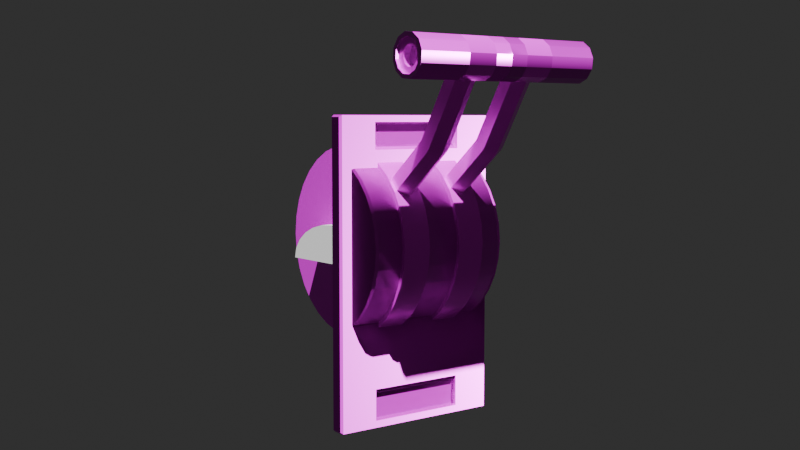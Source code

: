 # Source: handle.blend  (saved by Blender 4.5.90; exported with 4.5.12 LTS)
import bpy
from mathutils import Matrix  # noqa: F401  (used for matrix-valued properties, if any)

bpy.ops.wm.read_factory_settings(use_empty=True)
scene = bpy.context.scene
scene.name = 'Scene'

# ---- collections
col_collection = bpy.data.collections.new('Collection'); scene.collection.children.link(col_collection)

# ---- images (referenced by path relative to the original .blend; pixels are not part of the script)
import os
ASSET_DIR = os.environ.get("B2B_ASSET_DIR", "")  # directory of the original .blend (textures are referenced by path, not embedded)
HERE = os.path.dirname(os.path.abspath(__file__))  # packed textures are extracted next to this script under _unpacked/

def load_image(name, relpath, width, height, colorspace="sRGB"):
    """Load a texture the original file referenced (path relative to the .blend, or extracted next to this script)."""
    p = next((c for c in (os.path.join(HERE, relpath), os.path.join(ASSET_DIR, relpath)) if relpath and os.path.exists(c)), "")
    if p:
        img = bpy.data.images.load(p, check_existing=True)
        img.name = name
    else:  # same state as the original file: an image datablock whose file is absent (Cycles renders it pink)
        img = bpy.data.images.new(name, width, height)
        img.source = "FILE"
        img.filepath = "//" + (relpath or name)
    img.colorspace_settings.name = colorspace
    return img
img_1k_black_plastic_height_png = load_image('1K-black_plastic_height.png', '1K-black_plastic_height.png', 1024, 1024, 'Non-Color')
img_with_logo_png = load_image('with logo.png', 'with logo.png', 1024, 1024, 'sRGB')
img_1k_black_plastic_metallic_png = load_image('1K-black_plastic_metallic.png', '1K-black_plastic_metallic.png', 1024, 1024, 'Non-Color')
img_1k_black_plastic_roughness_png = load_image('1K-black_plastic_roughness.png', '1K-black_plastic_roughness.png', 1024, 1024, 'Non-Color')
img_1k_black_plastic_normal_png = load_image('1K-black_plastic_normal.png', '1K-black_plastic_normal.png', 1024, 1024, 'Non-Color')
img_metal050a_1k_jpg_displacement_jpg = load_image('Metal050A_1K-JPG_Displacement.jpg', 'Metal050A_1K-JPG_Displacement.jpg', 1024, 1024, 'Non-Color')
img_metal050a_1k_jpg_color_jpg = load_image('Metal050A_1K-JPG_Color.jpg', 'Metal050A_1K-JPG_Color.jpg', 1024, 1024, 'sRGB')
img_metal050a_1k_jpg_metalness_jpg = load_image('Metal050A_1K-JPG_Metalness.jpg', 'Metal050A_1K-JPG_Metalness.jpg', 1024, 1024, 'Non-Color')
img_metal050a_1k_jpg_roughness_jpg = load_image('Metal050A_1K-JPG_Roughness.jpg', 'Metal050A_1K-JPG_Roughness.jpg', 1024, 1024, 'Non-Color')

# ---- materials (node trees are filled in below, after node groups)
mat_plastic = bpy.data.materials.new('plastic')
mat_metal = bpy.data.materials.new('metal')
mat_metal.alpha_threshold = 0.0
mat_metal.roughness = 0.5
mat_metal.line_color = (0.0, 0.0, 0.0, 1.0)

# ---- node groups
ng_smooth_by_angle = bpy.data.node_groups.new('Smooth by Angle', 'GeometryNodeTree')
_s = ng_smooth_by_angle.interface.new_socket(name='Mesh', in_out='OUTPUT', socket_type='NodeSocketGeometry')
_s = ng_smooth_by_angle.interface.new_socket(name='Mesh', in_out='INPUT', socket_type='NodeSocketGeometry')
_s = ng_smooth_by_angle.interface.new_socket(name='Angle', in_out='INPUT', socket_type='NodeSocketFloat')
_s.subtype = 'ANGLE'
_s.default_value = 0.5236
_s.min_value = 0.0
_s.max_value = 3.142
_s.description = 'Maximum face angle for smooth edges'
_s = ng_smooth_by_angle.interface.new_socket(name='Ignore Sharpness', in_out='INPUT', socket_type='NodeSocketBool')
_s.force_non_field = True
ng_smooth_by_angle.description = 'Set the sharpness of mesh edges based on the angle between the neighboring faces'
ng_smooth_by_angle.is_modifier = True
_N = ng_smooth_by_angle.nodes; _L = ng_smooth_by_angle.links
n0 = _N.new('GeometryNodeSetShadeSmooth'); n0.name = 'Set Shade Smooth'; n0.location = (120, -80)
n0.domain = 'EDGE'
n1 = _N.new('GeometryNodeSetShadeSmooth'); n1.name = 'Set Shade Smooth.001'; n1.location = (300, -80)
n2 = _N.new('NodeGroupOutput'); n2.name = 'Group Output'; n2.location = (480, -80)
n3 = _N.new('GeometryNodeInputMeshEdgeAngle'); n3.name = 'Edge Angle'; n3.location = (-440, -240)
n4 = _N.new('NodeGroupInput'); n4.name = 'Group Input'; n4.location = (-80, -80)
n5 = _N.new('GeometryNodeInputEdgeSmooth'); n5.name = 'Is Edge Smooth'; n5.location = (-260, -120)
n6 = _N.new('GeometryNodeInputShadeSmooth'); n6.name = 'Is Shade Smooth'; n6.location = (-440, -397)
n7 = _N.new('FunctionNodeCompare'); n7.name = 'Compare'; n7.location = (-260, -260)
n7.operation = 'LESS_EQUAL'
n7.inputs[6].default_value = (0.0, 0.0, 0.0, 0.0)
n7.inputs[7].default_value = (0.0, 0.0, 0.0, 0.0)
n8 = _N.new('FunctionNodeBooleanMath'); n8.name = 'Boolean Math.001'; n8.location = (-80, -260)
n9 = _N.new('NodeGroupInput'); n9.name = 'Group Input.001'; n9.location = (-440, -329)
n10 = _N.new('NodeGroupInput'); n10.name = 'Group Input.002'; n10.location = (-259, -189)
n11 = _N.new('FunctionNodeBooleanMath'); n11.name = 'Boolean Math'; n11.location = (-80, -149)
n11.operation = 'OR'
n12 = _N.new('FunctionNodeBooleanMath'); n12.name = 'Boolean Math.002'; n12.location = (-260, -380)
n12.operation = 'OR'
n13 = _N.new('NodeGroupInput'); n13.name = 'Group Input.003'; n13.location = (-440, -460)
_L.new(n3.outputs[0], n7.inputs[0])
_L.new(n1.outputs[0], n2.inputs[0])
_L.new(n9.outputs[1], n7.inputs[1])
_L.new(n7.outputs[0], n8.inputs[0])
_L.new(n4.outputs[0], n0.inputs[0])
_L.new(n0.outputs[0], n1.inputs[0])
_L.new(n8.outputs[0], n0.inputs[2])
_L.new(n10.outputs[2], n11.inputs[1])
_L.new(n5.outputs[0], n11.inputs[0])
_L.new(n11.outputs[0], n0.inputs[1])
_L.new(n13.outputs[2], n12.inputs[1])
_L.new(n6.outputs[0], n12.inputs[0])
_L.new(n12.outputs[0], n8.inputs[1])
n2.is_active_output = True
ng_smooth_by_angle_001 = bpy.data.node_groups.new('Smooth by Angle.001', 'GeometryNodeTree')
_s = ng_smooth_by_angle_001.interface.new_socket(name='Mesh', in_out='OUTPUT', socket_type='NodeSocketGeometry')
_s = ng_smooth_by_angle_001.interface.new_socket(name='Mesh', in_out='INPUT', socket_type='NodeSocketGeometry')
_s = ng_smooth_by_angle_001.interface.new_socket(name='Angle', in_out='INPUT', socket_type='NodeSocketFloat')
_s.subtype = 'ANGLE'
_s.default_value = 0.5236
_s.min_value = 0.0
_s.max_value = 3.142
_s.description = 'Maximum face angle for smooth edges'
_s = ng_smooth_by_angle_001.interface.new_socket(name='Ignore Sharpness', in_out='INPUT', socket_type='NodeSocketBool')
_s.force_non_field = True
ng_smooth_by_angle_001.description = 'Set the sharpness of mesh edges based on the angle between the neighboring faces'
ng_smooth_by_angle_001.is_modifier = True
_N = ng_smooth_by_angle_001.nodes; _L = ng_smooth_by_angle_001.links
n0 = _N.new('GeometryNodeSetShadeSmooth'); n0.name = 'Set Shade Smooth'; n0.location = (120, -80)
n0.domain = 'EDGE'
n1 = _N.new('GeometryNodeSetShadeSmooth'); n1.name = 'Set Shade Smooth.001'; n1.location = (300, -80)
n2 = _N.new('NodeGroupOutput'); n2.name = 'Group Output'; n2.location = (480, -80)
n3 = _N.new('GeometryNodeInputMeshEdgeAngle'); n3.name = 'Edge Angle'; n3.location = (-440, -240)
n4 = _N.new('NodeGroupInput'); n4.name = 'Group Input'; n4.location = (-80, -80)
n5 = _N.new('GeometryNodeInputEdgeSmooth'); n5.name = 'Is Edge Smooth'; n5.location = (-260, -120)
n6 = _N.new('GeometryNodeInputShadeSmooth'); n6.name = 'Is Shade Smooth'; n6.location = (-440, -397)
n7 = _N.new('FunctionNodeCompare'); n7.name = 'Compare'; n7.location = (-260, -260)
n7.operation = 'LESS_EQUAL'
n7.inputs[6].default_value = (0.0, 0.0, 0.0, 0.0)
n7.inputs[7].default_value = (0.0, 0.0, 0.0, 0.0)
n8 = _N.new('FunctionNodeBooleanMath'); n8.name = 'Boolean Math.001'; n8.location = (-80, -260)
n9 = _N.new('NodeGroupInput'); n9.name = 'Group Input.001'; n9.location = (-440, -329)
n10 = _N.new('NodeGroupInput'); n10.name = 'Group Input.002'; n10.location = (-259, -189)
n11 = _N.new('FunctionNodeBooleanMath'); n11.name = 'Boolean Math'; n11.location = (-80, -149)
n11.operation = 'OR'
n12 = _N.new('FunctionNodeBooleanMath'); n12.name = 'Boolean Math.002'; n12.location = (-260, -380)
n12.operation = 'OR'
n13 = _N.new('NodeGroupInput'); n13.name = 'Group Input.003'; n13.location = (-440, -460)
_L.new(n3.outputs[0], n7.inputs[0])
_L.new(n1.outputs[0], n2.inputs[0])
_L.new(n9.outputs[1], n7.inputs[1])
_L.new(n7.outputs[0], n8.inputs[0])
_L.new(n4.outputs[0], n0.inputs[0])
_L.new(n0.outputs[0], n1.inputs[0])
_L.new(n8.outputs[0], n0.inputs[2])
_L.new(n10.outputs[2], n11.inputs[1])
_L.new(n5.outputs[0], n11.inputs[0])
_L.new(n11.outputs[0], n0.inputs[1])
_L.new(n13.outputs[2], n12.inputs[1])
_L.new(n6.outputs[0], n12.inputs[0])
_L.new(n12.outputs[0], n8.inputs[1])
n2.is_active_output = True

# ---- material node trees
mat_plastic.use_nodes = True; mat_plastic.node_tree.nodes.clear()
_N = mat_plastic.node_tree.nodes; _L = mat_plastic.node_tree.links
n0 = _N.new('ShaderNodeBsdfPrincipled'); n0.name = 'Principled BSDF'; n0.location = (-200, 100)
n1 = _N.new('ShaderNodeOutputMaterial'); n1.name = 'Material Output'; n1.location = (200, 100)
n2 = _N.new('ShaderNodeTexImage'); n2.name = 'Image Texture'; n2.location = (85, -876)
n2.label = 'Displacement'
n2.image = img_1k_black_plastic_height_png
n3 = _N.new('ShaderNodeDisplacement'); n3.name = 'Displacement'; n3.location = (-100, -600)
n4 = _N.new('ShaderNodeTexImage'); n4.name = 'Image Texture.001'; n4.location = (85, -36)
n4.label = 'Base Color'
n4.image = img_with_logo_png
n5 = _N.new('ShaderNodeTexImage'); n5.name = 'Image Texture.002'; n5.location = (85, -316)
n5.label = 'Metallic'
n5.image = img_1k_black_plastic_metallic_png
n6 = _N.new('ShaderNodeTexImage'); n6.name = 'Image Texture.003'; n6.location = (85, -596)
n6.label = 'Roughness'
n6.image = img_1k_black_plastic_roughness_png
n7 = _N.new('ShaderNodeTexImage'); n7.name = 'Image Texture.004'; n7.location = (85, -1156)
n7.label = 'Normal'
n7.image = img_1k_black_plastic_normal_png
n8 = _N.new('ShaderNodeNormalMap'); n8.name = 'Normal Map'; n8.location = (-450, -820)
n9 = _N.new('ShaderNodeMapping'); n9.name = 'Mapping'; n9.location = (230, -36)
n10 = _N.new('NodeReroute'); n10.name = 'Reroute'; n10.location = (35, -673)
n10.width = 12
n10.socket_idname = 'NodeSocketVector'
n11 = _N.new('ShaderNodeTexCoord'); n11.name = 'Texture Coordinate'; n11.location = (30, -36)
n12 = _N.new('NodeFrame'); n12.name = 'Frame'; n12.location = (-1480, 136)
n12.label = 'Mapping'
n12.width = 400
n13 = _N.new('NodeFrame'); n13.name = 'Frame.001'; n13.location = (-835, 336)
n13.label = 'Textures'
n13.width = 355
n2.parent = n13
n4.parent = n13
n5.parent = n13
n6.parent = n13
n7.parent = n13
n9.parent = n12
n10.parent = n13
n11.parent = n12
_L.new(n0.outputs[0], n1.inputs[0])
_L.new(n2.outputs[0], n3.inputs[0])
_L.new(n3.outputs[0], n1.inputs[2])
_L.new(n4.outputs[0], n0.inputs[0])
_L.new(n5.outputs[0], n0.inputs[1])
_L.new(n6.outputs[0], n0.inputs[2])
_L.new(n7.outputs[0], n8.inputs[1])
_L.new(n8.outputs[0], n0.inputs[5])
_L.new(n10.outputs[0], n4.inputs[0])
_L.new(n10.outputs[0], n5.inputs[0])
_L.new(n10.outputs[0], n6.inputs[0])
_L.new(n10.outputs[0], n2.inputs[0])
_L.new(n10.outputs[0], n7.inputs[0])
_L.new(n9.outputs[0], n10.inputs[0])
_L.new(n11.outputs[2], n9.inputs[0])
n1.is_active_output = True
mat_metal.use_nodes = True; mat_metal.node_tree.nodes.clear()
_N = mat_metal.node_tree.nodes; _L = mat_metal.node_tree.links
n0 = _N.new('ShaderNodeOutputMaterial'); n0.name = 'Material Output'; n0.location = (200, 100)
n1 = _N.new('ShaderNodeBsdfPrincipled'); n1.name = 'Principled BSDF'; n1.location = (-200, 100)
n1.inputs[3].default_value = 1.45
n2 = _N.new('ShaderNodeTexImage'); n2.name = 'Image Texture'; n2.location = (85, -876)
n2.label = 'Displacement'
n2.image = img_metal050a_1k_jpg_displacement_jpg
n3 = _N.new('ShaderNodeDisplacement'); n3.name = 'Displacement'; n3.location = (-100, -600)
n4 = _N.new('ShaderNodeTexImage'); n4.name = 'Image Texture.001'; n4.location = (85, -36)
n4.label = 'Base Color'
n4.image = img_metal050a_1k_jpg_color_jpg
n5 = _N.new('ShaderNodeTexImage'); n5.name = 'Image Texture.002'; n5.location = (85, -316)
n5.label = 'Metallic'
n5.image = img_metal050a_1k_jpg_metalness_jpg
n6 = _N.new('ShaderNodeTexImage'); n6.name = 'Image Texture.003'; n6.location = (85, -596)
n6.label = 'Roughness'
n6.image = img_metal050a_1k_jpg_roughness_jpg
n7 = _N.new('ShaderNodeMapping'); n7.name = 'Mapping'; n7.location = (230, -36)
n8 = _N.new('NodeReroute'); n8.name = 'Reroute'; n8.location = (35, -552)
n8.width = 12
n8.socket_idname = 'NodeSocketVector'
n9 = _N.new('ShaderNodeTexCoord'); n9.name = 'Texture Coordinate'; n9.location = (30, -36)
n10 = _N.new('NodeFrame'); n10.name = 'Frame'; n10.location = (-1480, 136)
n10.label = 'Mapping'
n10.width = 400
n11 = _N.new('NodeFrame'); n11.name = 'Frame.001'; n11.location = (-835, 336)
n11.label = 'Textures'
n11.width = 355
n2.parent = n11
n4.parent = n11
n5.parent = n11
n6.parent = n11
n7.parent = n10
n8.parent = n11
n9.parent = n10
_L.new(n1.outputs[0], n0.inputs[0])
_L.new(n2.outputs[0], n3.inputs[0])
_L.new(n3.outputs[0], n0.inputs[2])
_L.new(n4.outputs[0], n1.inputs[0])
_L.new(n5.outputs[0], n1.inputs[1])
_L.new(n6.outputs[0], n1.inputs[2])
_L.new(n8.outputs[0], n4.inputs[0])
_L.new(n8.outputs[0], n5.inputs[0])
_L.new(n8.outputs[0], n6.inputs[0])
_L.new(n8.outputs[0], n2.inputs[0])
_L.new(n7.outputs[0], n8.inputs[0])
_L.new(n9.outputs[2], n7.inputs[0])
n0.is_active_output = True

# ---- world
world_world = bpy.data.worlds.new('World'); scene.world = world_world
world_world.use_nodes = True; world_world.node_tree.nodes.clear()
_N = world_world.node_tree.nodes; _L = world_world.node_tree.links
n0 = _N.new('ShaderNodeOutputWorld'); n0.name = 'World Output'; n0.location = (200, 100)
n1 = _N.new('ShaderNodeBackground'); n1.name = 'Background'; n1.location = (-200, 100)
n1.inputs[0].default_value = (0.03665, 0.03665, 0.03665, 1.0)
_L.new(n1.outputs[0], n0.inputs[0])
n0.is_active_output = True
world_world.color = (0.05088, 0.05088, 0.05088)
world_world.sun_shadow_jitter_overblur = 0.0

# ---- cameras
cam_camera = bpy.data.cameras.new('Camera')
cam_camera.clip_end = 100.0
cam_camera.ortho_scale = 7.314

# ---- lights
light_sun = bpy.data.lights.new('Sun', 'SUN')

# ---- meshes
me_cube_001 = bpy.data.meshes.new('Cube.001')
me_cube_001.from_pydata([(-0.165, -0.275, -0.01424), (-0.165, 0.275, -0.01424), (0.165, -0.275, -0.01424), (0.165, 0.275, -0.01424), (-0.08966, -0.2622, 0.01424), (-0.08966, 0.2616, 0.01424), (0.08966, 0.2616, 0.01424), (0.08966, -0.2622, 0.01424), (-0.165, -0.05896, -0.01424), (-0.08966, 0.2109, 0.01424), (0.165, -0.05896, -0.01424), (0.08966, 0.2109, 0.01424), (-0.08966, -0.2201, 0.01424), (-0.165, 0.275, 0.01424), (0.165, 0.275, 0.01424), (0.08966, -0.2201, 0.01424), (0.165, -0.05896, 0.01424), (0.165, -0.275, 0.01424), (-0.165, -0.275, 0.01424), (-0.165, -0.05896, 0.01424), (-0.08966, 0.2109, 0.006823), (-0.08966, 0.2616, 0.006823), (0.08966, 0.2616, 0.006823), (0.08966, 0.2109, 0.006823), (0.08966, -0.2201, 0.006823), (0.08966, -0.2622, 0.006823), (-0.08966, -0.2622, 0.006823), (-0.08966, -0.2201, 0.006823)], [], [(8, 19, 13, 1), (1, 13, 14, 3), (10, 16, 17, 2), (2, 17, 18, 0), (8, 10, 2, 0), (5, 9, 20, 21), (15, 12, 27, 24), (1, 3, 10, 8), (3, 14, 16, 10), (0, 18, 19, 8), (9, 5, 13, 19), (5, 6, 14, 13), (6, 11, 16, 14), (11, 9, 19, 16), (15, 7, 17, 16), (7, 4, 18, 17), (4, 12, 19, 18), (12, 15, 16, 19), (20, 23, 22, 21), (26, 25, 24, 27), (4, 7, 25, 26), (9, 11, 23, 20), (6, 5, 21, 22), (12, 4, 26, 27), (7, 15, 24, 25), (11, 6, 22, 23)])
me_cube_001.polygons.foreach_set('use_smooth', [True] * 26)
_uv = me_cube_001.uv_layers.new(name='UVMap')
_uv.uv.foreach_set('vector', [0.9354, 0.6004, 0.9849, 0.6004, 0.9849, 0.02066, 0.9354, 0.02066, 0.9354, 0.8064, 0.9849, 0.8064, 0.9849, 0.2336, 0.9354, 0.2336, 0.9354, 0.6004, 0.9849, 0.6004, 0.9849, 0.9754, 0.9354, 0.9754, 0.9354, 0.2336, 0.9849, 0.2336, 0.9849, 0.8064, 0.9354, 0.8064, 0.3339, 0.3925, 0.9172, 0.3925, 0.9172, 0.01059, 0.3339, 0.01059, 0.9849, 0.04388, 0.9849, 0.1319, 0.972, 0.1319, 0.972, 0.04388, 0.9849, 0.3644, 0.9849, 0.6756, 0.972, 0.6756, 0.972, 0.3644, 0.3339, 0.9827, 0.9172, 0.9827, 0.9172, 0.3925, 0.3339, 0.3925, 0.9354, 0.02066, 0.9849, 0.02066, 0.9849, 0.6004, 0.9354, 0.6004, 0.9354, 0.9754, 0.9849, 0.9754, 0.9849, 0.6004, 0.9354, 0.6004, 0.4671, 0.8695, 0.4671, 0.9591, 0.3339, 0.9827, 0.3339, 0.3925, 0.4671, 0.9591, 0.784, 0.9591, 0.9172, 0.9827, 0.3339, 0.9827, 0.784, 0.9591, 0.784, 0.8695, 0.9172, 0.3925, 0.9172, 0.9827, 0.784, 0.8695, 0.4671, 0.8695, 0.3339, 0.3925, 0.9172, 0.3925, 0.784, 0.1076, 0.784, 0.03317, 0.9172, 0.01059, 0.9172, 0.3925, 0.784, 0.03317, 0.4671, 0.03317, 0.3339, 0.01059, 0.9172, 0.01059, 0.4671, 0.03317, 0.4671, 0.1076, 0.3339, 0.3925, 0.3339, 0.01059, 0.4671, 0.1076, 0.784, 0.1076, 0.9172, 0.3925, 0.3339, 0.3925, 0.09681, 0.6746, 0.09681, 0.9916, 0.007177, 0.9916, 0.007177, 0.6746, 0.09386, 0.6752, 0.09386, 0.9921, 0.01942, 0.9921, 0.01942, 0.6752, 0.9849, 0.6756, 0.9849, 0.3644, 0.972, 0.3644, 0.972, 0.6756, 0.9849, 0.6756, 0.9849, 0.3644, 0.972, 0.3644, 0.972, 0.6756, 0.9849, 0.3644, 0.9849, 0.6756, 0.972, 0.6756, 0.972, 0.3644, 0.9849, 0.8801, 0.9849, 0.9532, 0.972, 0.9532, 0.972, 0.8801, 0.9849, 0.9532, 0.9849, 0.8801, 0.972, 0.8801, 0.972, 0.9532, 0.9849, 0.1319, 0.9849, 0.04388, 0.972, 0.04388, 0.972, 0.1319])
me_cube_001.materials.append(mat_plastic)
me_cube_001.update()
me_cube_002 = bpy.data.meshes.new('Cube.002')
me_cube_002.from_pydata([(-0.1419, -0.1207, 1.687e-09), (-0.1419, -1.142e-08, 1.687e-09), (0.1419, -0.1207, 1.687e-09), (0.1419, -1.142e-08, 1.687e-09), (-0.1419, -0.1166, 0.01772), (-0.1419, -1.142e-08, 1.687e-09), (0.1419, -0.1166, 0.01772), (0.1419, -1.142e-08, 1.687e-09), (-0.1419, -0.1045, 0.03423), (-0.1419, -1.142e-08, 1.687e-09), (0.1419, -0.1045, 0.03423), (0.1419, -1.142e-08, 1.687e-09), (-0.1419, -0.08536, 0.04841), (-0.1419, -1.142e-08, 1.687e-09), (0.1419, -0.08536, 0.04841), (0.1419, -1.142e-08, 1.687e-09), (-0.1419, -0.06036, 0.05929), (-0.1419, -1.142e-08, 1.687e-09), (0.1419, -0.06036, 0.05929), (0.1419, -1.142e-08, 1.687e-09), (-0.1419, -0.03124, 0.06613), (-0.1419, -1.142e-08, 1.687e-09), (0.1419, -0.03124, 0.06613), (0.1419, -1.142e-08, 1.687e-09), (-0.1419, -5.712e-08, 0.06846), (-0.1419, -1.142e-08, 1.687e-09), (0.1419, -5.712e-08, 0.06846), (0.1419, -1.142e-08, 1.687e-09), (-0.1419, 0.03124, 0.06613), (-0.1419, -1.142e-08, 1.687e-09), (0.1419, 0.03124, 0.06613), (0.1419, -1.142e-08, 1.687e-09), (-0.1419, 0.06036, 0.05929), (-0.1419, -1.142e-08, 1.687e-09), (0.1419, 0.06036, 0.05929), (0.1419, -1.142e-08, 1.687e-09), (-0.1419, 0.08536, 0.04841), (-0.1419, -1.142e-08, 1.687e-09), (0.1419, 0.08536, 0.04841), (0.1419, -1.142e-08, 1.687e-09), (-0.1419, 0.1045, 0.03423), (-0.1419, -1.142e-08, 1.687e-09), (0.1419, 0.1045, 0.03423), (0.1419, -1.142e-08, 1.687e-09), (-0.1419, 0.1166, 0.01772), (-0.1419, -1.142e-08, 1.687e-09), (0.1419, 0.1166, 0.01772), (0.1419, -1.142e-08, 1.687e-09), (-0.1419, 0.1207, 1.518e-08), (-0.1419, -1.142e-08, 1.687e-09), (0.1419, 0.1207, 1.518e-08), (0.1419, -1.142e-08, 1.687e-09)], [], [(3, 2, 0, 1), (4, 6, 10, 8), (1, 0, 4, 5), (0, 2, 6, 4), (3, 1, 5, 7), (2, 3, 7, 6), (10, 11, 15, 14), (7, 5, 9, 11), (6, 7, 11, 10), (5, 4, 8, 9), (14, 15, 19, 18), (9, 8, 12, 13), (8, 10, 14, 12), (11, 9, 13, 15), (16, 18, 22, 20), (13, 12, 16, 17), (12, 14, 18, 16), (15, 13, 17, 19), (22, 23, 27, 26), (19, 17, 21, 23), (18, 19, 23, 22), (17, 16, 20, 21), (25, 24, 28, 29), (21, 20, 24, 25), (20, 22, 26, 24), (23, 21, 25, 27), (28, 30, 34, 32), (24, 26, 30, 28), (27, 25, 29, 31), (26, 27, 31, 30), (34, 35, 39, 38), (31, 29, 33, 35), (30, 31, 35, 34), (29, 28, 32, 33), (36, 38, 42, 40), (33, 32, 36, 37), (32, 34, 38, 36), (35, 33, 37, 39), (43, 41, 45, 47), (39, 37, 41, 43), (38, 39, 43, 42), (37, 36, 40, 41), (46, 47, 51, 50), (42, 43, 47, 46), (41, 40, 44, 45), (40, 42, 46, 44), (51, 49, 48, 50), (45, 44, 48, 49), (44, 46, 50, 48), (47, 45, 49, 51)])
me_cube_002.polygons.foreach_set('use_smooth', [True] * 50)
_uv = me_cube_002.uv_layers.new(name='UVMap')
_uv.uv.foreach_set('vector', [0.6425, 0.5175, 0.6425, 0.7325, 0.8575, 0.7325, 0.8575, 0.5175, 0.8575, 0.7325, 0.6425, 0.7325, 0.6425, 0.7325, 0.8575, 0.7325, 0.8575, 0.5175, 0.8575, 0.7325, 0.8575, 0.7325, 0.8575, 0.5175, 0.8575, 0.7325, 0.6425, 0.7325, 0.6425, 0.7325, 0.8575, 0.7325, 0.6425, 0.5175, 0.8575, 0.5175, 0.8575, 0.5175, 0.6425, 0.5175, 0.6425, 0.7325, 0.6425, 0.5175, 0.6425, 0.5175, 0.6425, 0.7325, 0.6425, 0.7325, 0.6425, 0.5175, 0.6425, 0.5175, 0.6425, 0.7325, 0.6425, 0.5175, 0.8575, 0.5175, 0.8575, 0.5175, 0.6425, 0.5175, 0.6425, 0.7325, 0.6425, 0.5175, 0.6425, 0.5175, 0.6425, 0.7325, 0.8575, 0.5175, 0.8575, 0.7325, 0.8575, 0.7325, 0.8575, 0.5175, 0.6425, 0.7325, 0.6425, 0.5175, 0.6425, 0.5175, 0.6425, 0.7325, 0.8575, 0.5175, 0.8575, 0.7325, 0.8575, 0.7325, 0.8575, 0.5175, 0.8575, 0.7325, 0.6425, 0.7325, 0.6425, 0.7325, 0.8575, 0.7325, 0.6425, 0.5175, 0.8575, 0.5175, 0.8575, 0.5175, 0.6425, 0.5175, 0.8575, 0.7325, 0.6425, 0.7325, 0.6425, 0.7325, 0.8575, 0.7325, 0.8575, 0.5175, 0.8575, 0.7325, 0.8575, 0.7325, 0.8575, 0.5175, 0.8575, 0.7325, 0.6425, 0.7325, 0.6425, 0.7325, 0.8575, 0.7325, 0.6425, 0.5175, 0.8575, 0.5175, 0.8575, 0.5175, 0.6425, 0.5175, 0.6425, 0.7325, 0.6425, 0.5175, 0.6425, 0.5175, 0.6425, 0.7325, 0.6425, 0.5175, 0.8575, 0.5175, 0.8575, 0.5175, 0.6425, 0.5175, 0.6425, 0.7325, 0.6425, 0.5175, 0.6425, 0.5175, 0.6425, 0.7325, 0.8575, 0.5175, 0.8575, 0.7325, 0.8575, 0.7325, 0.8575, 0.5175, 0.8575, 0.5175, 0.8575, 0.7325, 0.8575, 0.7325, 0.8575, 0.5175, 0.8575, 0.5175, 0.8575, 0.7325, 0.8575, 0.7325, 0.8575, 0.5175, 0.8575, 0.7325, 0.6425, 0.7325, 0.6425, 0.7325, 0.8575, 0.7325, 0.6425, 0.5175, 0.8575, 0.5175, 0.8575, 0.5175, 0.6425, 0.5175, 0.8575, 0.7325, 0.6425, 0.7325, 0.6425, 0.7325, 0.8575, 0.7325, 0.8575, 0.7325, 0.6425, 0.7325, 0.6425, 0.7325, 0.8575, 0.7325, 0.6425, 0.5175, 0.8575, 0.5175, 0.8575, 0.5175, 0.6425, 0.5175, 0.6425, 0.7325, 0.6425, 0.5175, 0.6425, 0.5175, 0.6425, 0.7325, 0.6425, 0.7325, 0.6425, 0.5175, 0.6425, 0.5175, 0.6425, 0.7325, 0.6425, 0.5175, 0.8575, 0.5175, 0.8575, 0.5175, 0.6425, 0.5175, 0.6425, 0.7325, 0.6425, 0.5175, 0.6425, 0.5175, 0.6425, 0.7325, 0.8575, 0.5175, 0.8575, 0.7325, 0.8575, 0.7325, 0.8575, 0.5175, 0.8575, 0.7325, 0.6425, 0.7325, 0.6425, 0.7325, 0.8575, 0.7325, 0.8575, 0.5175, 0.8575, 0.7325, 0.8575, 0.7325, 0.8575, 0.5175, 0.8575, 0.7325, 0.6425, 0.7325, 0.6425, 0.7325, 0.8575, 0.7325, 0.6425, 0.5175, 0.8575, 0.5175, 0.8575, 0.5175, 0.6425, 0.5175, 0.6425, 0.5175, 0.8575, 0.5175, 0.8575, 0.5175, 0.6425, 0.5175, 0.6425, 0.5175, 0.8575, 0.5175, 0.8575, 0.5175, 0.6425, 0.5175, 0.6425, 0.7325, 0.6425, 0.5175, 0.6425, 0.5175, 0.6425, 0.7325, 0.8575, 0.5175, 0.8575, 0.7325, 0.8575, 0.7325, 0.8575, 0.5175, 0.6425, 0.7325, 0.6425, 0.5175, 0.6425, 0.5175, 0.6425, 0.7325, 0.6425, 0.7325, 0.6425, 0.5175, 0.6425, 0.5175, 0.6425, 0.7325, 0.8575, 0.5175, 0.8575, 0.7325, 0.8575, 0.7325, 0.8575, 0.5175, 0.8575, 0.7325, 0.6425, 0.7325, 0.6425, 0.7325, 0.8575, 0.7325, 0.6425, 0.5175, 0.8575, 0.5175, 0.8575, 0.7325, 0.6425, 0.7325, 0.8575, 0.5175, 0.8575, 0.7325, 0.8575, 0.7325, 0.8575, 0.5175, 0.8575, 0.7325, 0.6425, 0.7325, 0.6425, 0.7325, 0.8575, 0.7325, 0.6425, 0.5175, 0.8575, 0.5175, 0.8575, 0.5175, 0.6425, 0.5175])
me_cube_002.update()
me_cube_003 = bpy.data.meshes.new('Cube.003')
me_cube_003.from_pydata([(-0.02694, -0.1279, 1.858e-09), (-0.02694, -1.21e-08, 1.858e-09), (0.02694, -0.1279, 1.858e-09), (0.02694, -1.21e-08, 1.858e-09), (-0.02694, -0.1235, 0.01951), (-0.02694, -1.21e-08, 1.858e-09), (0.02694, -0.1235, 0.01951), (0.02694, -1.21e-08, 1.858e-09), (-0.02694, -0.1108, 0.0377), (-0.02694, -1.21e-08, 1.858e-09), (0.02694, -0.1108, 0.0377), (0.02694, -1.21e-08, 1.858e-09), (-0.02694, -0.09044, 0.05332), (-0.02694, -1.21e-08, 1.858e-09), (0.02694, -0.09044, 0.05332), (0.02694, -1.21e-08, 1.858e-09), (-0.02694, -0.06395, 0.0653), (-0.02694, -1.21e-08, 1.858e-09), (0.02694, -0.06395, 0.0653), (0.02694, -1.21e-08, 1.858e-09), (-0.02694, -0.0331, 0.07283), (-0.02694, -1.21e-08, 1.858e-09), (0.02694, -0.0331, 0.07283), (0.02694, -1.21e-08, 1.858e-09), (-0.02694, -6.052e-08, 0.0754), (-0.02694, -1.21e-08, 1.858e-09), (0.02694, -6.052e-08, 0.0754), (0.02694, -1.21e-08, 1.858e-09), (-0.02694, 0.0331, 0.07283), (-0.02694, -1.21e-08, 1.858e-09), (0.02694, 0.0331, 0.07283), (0.02694, -1.21e-08, 1.858e-09), (-0.02694, 0.06395, 0.0653), (-0.02694, -1.21e-08, 1.858e-09), (0.02694, 0.06395, 0.0653), (0.02694, -1.21e-08, 1.858e-09), (-0.02694, 0.09044, 0.05332), (-0.02694, -1.21e-08, 1.858e-09), (0.02694, 0.09044, 0.05332), (0.02694, -1.21e-08, 1.858e-09), (-0.02694, 0.1108, 0.0377), (-0.02694, -1.21e-08, 1.858e-09), (0.02694, 0.1108, 0.0377), (0.02694, -1.21e-08, 1.858e-09), (-0.02694, 0.1235, 0.01951), (-0.02694, -1.21e-08, 1.858e-09), (0.02694, 0.1235, 0.01951), (0.02694, -1.21e-08, 1.858e-09), (-0.02694, 0.1279, 1.672e-08), (-0.02694, -1.21e-08, 1.858e-09), (0.02694, 0.1279, 1.672e-08), (0.02694, -1.21e-08, 1.858e-09)], [], [(3, 2, 0, 1), (4, 6, 10, 8), (1, 0, 4, 5), (0, 2, 6, 4), (3, 1, 5, 7), (2, 3, 7, 6), (10, 11, 15, 14), (7, 5, 9, 11), (6, 7, 11, 10), (5, 4, 8, 9), (14, 15, 19, 18), (9, 8, 12, 13), (8, 10, 14, 12), (11, 9, 13, 15), (16, 18, 22, 20), (13, 12, 16, 17), (12, 14, 18, 16), (15, 13, 17, 19), (22, 23, 27, 26), (19, 17, 21, 23), (18, 19, 23, 22), (17, 16, 20, 21), (25, 24, 28, 29), (21, 20, 24, 25), (20, 22, 26, 24), (23, 21, 25, 27), (28, 30, 34, 32), (24, 26, 30, 28), (27, 25, 29, 31), (26, 27, 31, 30), (34, 35, 39, 38), (31, 29, 33, 35), (30, 31, 35, 34), (29, 28, 32, 33), (36, 38, 42, 40), (33, 32, 36, 37), (32, 34, 38, 36), (35, 33, 37, 39), (43, 41, 45, 47), (39, 37, 41, 43), (38, 39, 43, 42), (37, 36, 40, 41), (46, 47, 51, 50), (42, 43, 47, 46), (41, 40, 44, 45), (40, 42, 46, 44), (51, 49, 48, 50), (45, 44, 48, 49), (44, 46, 50, 48), (47, 45, 49, 51)])
me_cube_003.polygons.foreach_set('use_smooth', [True] * 50)
_uv = me_cube_003.uv_layers.new(name='UVMap')
_uv.uv.foreach_set('vector', [0.6425, 0.5175, 0.6425, 0.7325, 0.8575, 0.7325, 0.8575, 0.5175, 0.8575, 0.7325, 0.6425, 0.7325, 0.6425, 0.7325, 0.8575, 0.7325, 0.8575, 0.5175, 0.8575, 0.7325, 0.8575, 0.7325, 0.8575, 0.5175, 0.8575, 0.7325, 0.6425, 0.7325, 0.6425, 0.7325, 0.8575, 0.7325, 0.6425, 0.5175, 0.8575, 0.5175, 0.8575, 0.5175, 0.6425, 0.5175, 0.6425, 0.7325, 0.6425, 0.5175, 0.6425, 0.5175, 0.6425, 0.7325, 0.6425, 0.7325, 0.6425, 0.5175, 0.6425, 0.5175, 0.6425, 0.7325, 0.6425, 0.5175, 0.8575, 0.5175, 0.8575, 0.5175, 0.6425, 0.5175, 0.6425, 0.7325, 0.6425, 0.5175, 0.6425, 0.5175, 0.6425, 0.7325, 0.8575, 0.5175, 0.8575, 0.7325, 0.8575, 0.7325, 0.8575, 0.5175, 0.6425, 0.7325, 0.6425, 0.5175, 0.6425, 0.5175, 0.6425, 0.7325, 0.8575, 0.5175, 0.8575, 0.7325, 0.8575, 0.7325, 0.8575, 0.5175, 0.8575, 0.7325, 0.6425, 0.7325, 0.6425, 0.7325, 0.8575, 0.7325, 0.6425, 0.5175, 0.8575, 0.5175, 0.8575, 0.5175, 0.6425, 0.5175, 0.8575, 0.7325, 0.6425, 0.7325, 0.6425, 0.7325, 0.8575, 0.7325, 0.8575, 0.5175, 0.8575, 0.7325, 0.8575, 0.7325, 0.8575, 0.5175, 0.8575, 0.7325, 0.6425, 0.7325, 0.6425, 0.7325, 0.8575, 0.7325, 0.6425, 0.5175, 0.8575, 0.5175, 0.8575, 0.5175, 0.6425, 0.5175, 0.6425, 0.7325, 0.6425, 0.5175, 0.6425, 0.5175, 0.6425, 0.7325, 0.6425, 0.5175, 0.8575, 0.5175, 0.8575, 0.5175, 0.6425, 0.5175, 0.6425, 0.7325, 0.6425, 0.5175, 0.6425, 0.5175, 0.6425, 0.7325, 0.8575, 0.5175, 0.8575, 0.7325, 0.8575, 0.7325, 0.8575, 0.5175, 0.8575, 0.5175, 0.8575, 0.7325, 0.8575, 0.7325, 0.8575, 0.5175, 0.8575, 0.5175, 0.8575, 0.7325, 0.8575, 0.7325, 0.8575, 0.5175, 0.8575, 0.7325, 0.6425, 0.7325, 0.6425, 0.7325, 0.8575, 0.7325, 0.6425, 0.5175, 0.8575, 0.5175, 0.8575, 0.5175, 0.6425, 0.5175, 0.8575, 0.7325, 0.6425, 0.7325, 0.6425, 0.7325, 0.8575, 0.7325, 0.8575, 0.7325, 0.6425, 0.7325, 0.6425, 0.7325, 0.8575, 0.7325, 0.6425, 0.5175, 0.8575, 0.5175, 0.8575, 0.5175, 0.6425, 0.5175, 0.6425, 0.7325, 0.6425, 0.5175, 0.6425, 0.5175, 0.6425, 0.7325, 0.6425, 0.7325, 0.6425, 0.5175, 0.6425, 0.5175, 0.6425, 0.7325, 0.6425, 0.5175, 0.8575, 0.5175, 0.8575, 0.5175, 0.6425, 0.5175, 0.6425, 0.7325, 0.6425, 0.5175, 0.6425, 0.5175, 0.6425, 0.7325, 0.8575, 0.5175, 0.8575, 0.7325, 0.8575, 0.7325, 0.8575, 0.5175, 0.8575, 0.7325, 0.6425, 0.7325, 0.6425, 0.7325, 0.8575, 0.7325, 0.8575, 0.5175, 0.8575, 0.7325, 0.8575, 0.7325, 0.8575, 0.5175, 0.8575, 0.7325, 0.6425, 0.7325, 0.6425, 0.7325, 0.8575, 0.7325, 0.6425, 0.5175, 0.8575, 0.5175, 0.8575, 0.5175, 0.6425, 0.5175, 0.6425, 0.5175, 0.8575, 0.5175, 0.8575, 0.5175, 0.6425, 0.5175, 0.6425, 0.5175, 0.8575, 0.5175, 0.8575, 0.5175, 0.6425, 0.5175, 0.6425, 0.7325, 0.6425, 0.5175, 0.6425, 0.5175, 0.6425, 0.7325, 0.8575, 0.5175, 0.8575, 0.7325, 0.8575, 0.7325, 0.8575, 0.5175, 0.6425, 0.7325, 0.6425, 0.5175, 0.6425, 0.5175, 0.6425, 0.7325, 0.6425, 0.7325, 0.6425, 0.5175, 0.6425, 0.5175, 0.6425, 0.7325, 0.8575, 0.5175, 0.8575, 0.7325, 0.8575, 0.7325, 0.8575, 0.5175, 0.8575, 0.7325, 0.6425, 0.7325, 0.6425, 0.7325, 0.8575, 0.7325, 0.6425, 0.5175, 0.8575, 0.5175, 0.8575, 0.7325, 0.6425, 0.7325, 0.8575, 0.5175, 0.8575, 0.7325, 0.8575, 0.7325, 0.8575, 0.5175, 0.8575, 0.7325, 0.6425, 0.7325, 0.6425, 0.7325, 0.8575, 0.7325, 0.6425, 0.5175, 0.8575, 0.5175, 0.8575, 0.5175, 0.6425, 0.5175])
me_cube_003.update()
me_cylinder = bpy.data.meshes.new('Cylinder')
me_cylinder.from_pydata([(0.0, 0.02438, 0.0), (0.0, 0.02438, 0.2749), (0.02112, 0.01219, 0.0), (0.02112, 0.01219, 0.2749), (0.02112, -0.01219, 0.0), (0.02112, -0.01219, 0.2749), (0.0, -0.02438, 0.0), (0.0, -0.02438, 0.2749), (-0.02112, -0.01219, 0.0), (-0.02112, -0.01219, 0.2749), (-0.02112, 0.01219, 0.0), (-0.02112, 0.01219, 0.2749), (-7.267e-09, 0.02364, 0.2834), (0.02112, 0.01164, 0.2813), (0.02112, -0.01238, 0.277), (-7.267e-09, -0.02438, 0.2749), (-0.02112, -0.01238, 0.277), (-0.02112, 0.01164, 0.2813), (-1.453e-08, 0.02144, 0.2916), (0.02112, 0.009986, 0.2874), (0.02112, -0.01293, 0.2791), (-1.453e-08, -0.02438, 0.2749), (-0.02112, -0.01293, 0.2791), (-0.02112, 0.009986, 0.2874), (0.02112, -0.04254, 0.4317), (-1.453e-08, -0.03109, 0.4359), (0.02112, -0.06546, 0.4234), (-1.453e-08, -0.07691, 0.4192), (-0.02112, -0.06546, 0.4234), (-0.02112, -0.04254, 0.4317)], [], [(0, 1, 3, 2), (2, 3, 5, 4), (4, 5, 7, 6), (6, 7, 9, 8), (11, 9, 16, 17), (8, 9, 11, 10), (10, 11, 1, 0), (0, 2, 4, 6, 8, 10), (12, 17, 23, 18), (3, 1, 12, 13), (7, 5, 14, 15), (1, 11, 17, 12), (9, 7, 15, 16), (5, 3, 13, 14), (18, 23, 29, 25), (16, 15, 21, 22), (14, 13, 19, 20), (17, 16, 22, 23), (15, 14, 20, 21), (13, 12, 18, 19), (24, 25, 29, 28, 27, 26), (22, 21, 27, 28), (20, 19, 24, 26), (23, 22, 28, 29), (21, 20, 26, 27), (19, 18, 25, 24)])
me_cylinder.polygons.foreach_set('use_smooth', [True] * 26)
_uv = me_cylinder.uv_layers.new(name='UVMap')
_uv.uv.foreach_set('vector', [1.0, 0.5, 1.0, 1.0, 0.8333, 1.0, 0.8333, 0.5, 0.8333, 0.5, 0.8333, 1.0, 0.6667, 1.0, 0.6667, 0.5, 0.6667, 0.5, 0.6667, 1.0, 0.5, 1.0, 0.5, 0.5, 0.5, 0.5, 0.5, 1.0, 0.3333, 1.0, 0.3333, 0.5, 0.1667, 1.0, 0.3333, 1.0, 0.3333, 1.0, 0.1667, 1.0, 0.3333, 0.5, 0.3333, 1.0, 0.1667, 1.0, 0.1667, 0.5, 0.1667, 0.5, 0.1667, 1.0, -8.941e-08, 1.0, -8.941e-08, 0.5, 0.75, 0.49, 0.9578, 0.37, 0.9578, 0.13, 0.75, 0.01, 0.5422, 0.13, 0.5422, 0.37, -8.941e-08, 1.0, 0.1667, 1.0, 0.1667, 1.0, -8.941e-08, 1.0, 0.8333, 1.0, 1.0, 1.0, 1.0, 1.0, 0.8333, 1.0, 0.5, 1.0, 0.6667, 1.0, 0.6667, 1.0, 0.5, 1.0, -8.941e-08, 1.0, 0.1667, 1.0, 0.1667, 1.0, -8.941e-08, 1.0, 0.3333, 1.0, 0.5, 1.0, 0.5, 1.0, 0.3333, 1.0, 0.6667, 1.0, 0.8333, 1.0, 0.8333, 1.0, 0.6667, 1.0, -8.941e-08, 1.0, 0.1667, 1.0, 0.1667, 1.0, -8.941e-08, 1.0, 0.3333, 1.0, 0.5, 1.0, 0.5, 1.0, 0.3333, 1.0, 0.6667, 1.0, 0.8333, 1.0, 0.8333, 1.0, 0.6667, 1.0, 0.1667, 1.0, 0.3333, 1.0, 0.3333, 1.0, 0.1667, 1.0, 0.5, 1.0, 0.6667, 1.0, 0.6667, 1.0, 0.5, 1.0, 0.8333, 1.0, 1.0, 1.0, 1.0, 1.0, 0.8333, 1.0, 0.4578, 0.37, 0.25, 0.49, 0.04215, 0.37, 0.04215, 0.13, 0.25, 0.01, 0.4578, 0.13, 0.3333, 1.0, 0.5, 1.0, 0.5, 1.0, 0.3333, 1.0, 0.6667, 1.0, 0.8333, 1.0, 0.8333, 1.0, 0.6667, 1.0, 0.1667, 1.0, 0.3333, 1.0, 0.3333, 1.0, 0.1667, 1.0, 0.5, 1.0, 0.6667, 1.0, 0.6667, 1.0, 0.5, 1.0, 0.8333, 1.0, 1.0, 1.0, 1.0, 1.0, 0.8333, 1.0])
me_cylinder.materials.append(mat_metal)
me_cylinder.update()
me_circle = bpy.data.meshes.new('Circle')
me_circle.from_pydata([(2.03e-09, 0.3, -0.04645), (-0.05853, 0.2942, -0.04645), (-0.1148, 0.2772, -0.04645), (-0.1667, 0.2494, -0.04645), (-0.2121, 0.2121, -0.04645), (-0.2494, 0.1667, -0.04645), (-0.2772, 0.1148, -0.04645), (-0.2942, 0.05853, -0.04645), (-0.3, -2.03e-09, -0.04645), (-0.2942, -0.05853, -0.04645), (-0.2772, -0.1148, -0.04645), (-0.2494, -0.1667, -0.04645), (-0.2121, -0.2121, -0.04645), (-0.1667, -0.2494, -0.04645), (-0.1148, -0.2772, -0.04645), (-0.05853, -0.2942, -0.04645), (2.03e-09, -0.3, -0.04645), (0.05853, -0.2942, -0.04645), (0.1148, -0.2772, -0.04645), (0.1667, -0.2494, -0.04645), (0.2121, -0.2121, -0.04645), (0.2494, -0.1667, -0.04645), (0.2772, -0.1148, -0.04645), (0.2942, -0.05853, -0.04645), (0.3, -2.03e-09, -0.04645), (0.2942, 0.05853, -0.04645), (0.2772, 0.1148, -0.04645), (0.2494, 0.1667, -0.04645), (0.2121, 0.2121, -0.04645), (0.1667, 0.2494, -0.04645), (0.1148, 0.2772, -0.04645), (0.05853, 0.2942, -0.04645), (-0.05853, 0.2942, 0.04677), (2.088e-09, 0.3, 0.04677), (-0.1148, 0.2772, 0.04677), (-0.1667, 0.2494, 0.04677), (-0.2121, 0.2121, 0.04677), (-0.2494, 0.1667, 0.04677), (-0.2772, 0.1148, 0.04677), (-0.2942, 0.05853, 0.04677), (-0.3, -2.03e-09, 0.04677), (-0.2942, -0.05853, 0.04677), (-0.2772, -0.1148, 0.04677), (-0.2494, -0.1667, 0.04677), (-0.2121, -0.2121, 0.04677), (-0.1667, -0.2494, 0.04677), (-0.1148, -0.2772, 0.04677), (-0.05853, -0.2942, 0.04677), (2.088e-09, -0.3, 0.04677), (0.05853, -0.2942, 0.04677), (0.1148, -0.2772, 0.04677), (0.1667, -0.2494, 0.04677), (0.2121, -0.2121, 0.04677), (0.2494, -0.1667, 0.04677), (0.2772, -0.1148, 0.04677), (0.2942, -0.05853, 0.04677), (0.3, -2.03e-09, 0.04677), (0.2942, 0.05853, 0.04677), (0.2772, 0.1148, 0.04677), (0.2494, 0.1667, 0.04677), (0.2121, 0.2121, 0.04677), (0.1667, 0.2494, 0.04677), (0.1148, 0.2772, 0.04677), (0.05853, 0.2942, 0.04677)], [], [(1, 0, 31, 30, 29, 28, 27, 26, 25, 24, 23, 22, 21, 20, 19, 18, 17, 16, 15, 14, 13, 12, 11, 10, 9, 8, 7, 6, 5, 4, 3, 2), (32, 34, 35, 36, 37, 38, 39, 40, 41, 42, 43, 44, 45, 46, 47, 48, 49, 50, 51, 52, 53, 54, 55, 56, 57, 58, 59, 60, 61, 62, 63, 33), (27, 28, 60, 59), (14, 15, 47, 46), (1, 2, 34, 32), (28, 29, 61, 60), (15, 16, 48, 47), (2, 3, 35, 34), (29, 30, 62, 61), (16, 17, 49, 48), (3, 4, 36, 35), (30, 31, 63, 62), (17, 18, 50, 49), (4, 5, 37, 36), (31, 0, 33, 63), (18, 19, 51, 50), (5, 6, 38, 37), (19, 20, 52, 51), (6, 7, 39, 38), (20, 21, 53, 52), (7, 8, 40, 39), (21, 22, 54, 53), (8, 9, 41, 40), (22, 23, 55, 54), (9, 10, 42, 41), (23, 24, 56, 55), (10, 11, 43, 42), (24, 25, 57, 56), (11, 12, 44, 43), (25, 26, 58, 57), (12, 13, 45, 44), (26, 27, 59, 58), (13, 14, 46, 45), (0, 1, 32, 33)])
me_circle.polygons.foreach_set('use_smooth', [True] * 34)
_uv = me_circle.uv_layers.new(name='UVMap')
_uv.uv.foreach_set('vector', [0.0, 0.0, 0.0, 0.0, 0.0, 0.0, 0.0, 0.0, 0.0, 0.0, 0.0, 0.0, 0.0, 0.0, 0.0, 0.0, 0.0, 0.0, 0.0, 0.0, 0.0, 0.0, 0.0, 0.0, 0.0, 0.0, 0.0, 0.0, 0.0, 0.0, 0.0, 0.0, 0.0, 0.0, 0.0, 0.0, 0.0, 0.0, 0.0, 0.0, 0.0, 0.0, 0.0, 0.0, 0.0, 0.0, 0.0, 0.0, 0.0, 0.0, 0.0, 0.0, 0.0, 0.0, 0.0, 0.0, 0.0, 0.0, 0.0, 0.0, 0.0, 0.0, 0.0, 0.0, 0.0, 0.0, 0.0, 0.0, 0.0, 0.0, 0.0, 0.0, 0.0, 0.0, 0.0, 0.0, 0.0, 0.0, 0.0, 0.0, 0.0, 0.0, 0.0, 0.0, 0.0, 0.0, 0.0, 0.0, 0.0, 0.0, 0.0, 0.0, 0.0, 0.0, 0.0, 0.0, 0.0, 0.0, 0.0, 0.0, 0.0, 0.0, 0.0, 0.0, 0.0, 0.0, 0.0, 0.0, 0.0, 0.0, 0.0, 0.0, 0.0, 0.0, 0.0, 0.0, 0.0, 0.0, 0.0, 0.0, 0.0, 0.0, 0.0, 0.0, 0.0, 0.0, 0.0, 0.0, 0.0, 0.0, 0.0, 0.0, 0.0, 0.0, 0.0, 0.0, 0.0, 0.0, 0.0, 0.0, 0.0, 0.0, 0.0, 0.0, 0.0, 0.0, 0.0, 0.0, 0.0, 0.0, 0.0, 0.0, 0.0, 0.0, 0.0, 0.0, 0.0, 0.0, 0.0, 0.0, 0.0, 0.0, 0.0, 0.0, 0.0, 0.0, 0.0, 0.0, 0.0, 0.0, 0.0, 0.0, 0.0, 0.0, 0.0, 0.0, 0.0, 0.0, 0.0, 0.0, 0.0, 0.0, 0.0, 0.0, 0.0, 0.0, 0.0, 0.0, 0.0, 0.0, 0.0, 0.0, 0.0, 0.0, 0.0, 0.0, 0.0, 0.0, 0.0, 0.0, 0.0, 0.0, 0.0, 0.0, 0.0, 0.0, 0.0, 0.0, 0.0, 0.0, 0.0, 0.0, 0.0, 0.0, 0.0, 0.0, 0.0, 0.0, 0.0, 0.0, 0.0, 0.0, 0.0, 0.0, 0.0, 0.0, 0.0, 0.0, 0.0, 0.0, 0.0, 0.0, 0.0, 0.0, 0.0, 0.0, 0.0, 0.0, 0.0, 0.0, 0.0, 0.0, 0.0, 0.0, 0.0, 0.0, 0.0, 0.0, 0.0, 0.0, 0.0, 0.0, 0.0, 0.0, 0.0, 0.0, 0.0, 0.0, 0.0, 0.0, 0.0, 0.0, 0.0, 0.0, 0.0, 0.0, 0.0, 0.0, 0.0, 0.0, 0.0, 0.0, 0.0, 0.0, 0.0, 0.0, 0.0, 0.0, 0.0, 0.0, 0.0, 0.0, 0.0, 0.0, 0.0, 0.0, 0.0, 0.0, 0.0, 0.0, 0.0, 0.0, 0.0, 0.0, 0.0, 0.0, 0.0, 0.0, 0.0, 0.0, 0.0, 0.0, 0.0, 0.0, 0.0, 0.0, 0.0, 0.0, 0.0, 0.0, 0.0, 0.0, 0.0, 0.0, 0.0, 0.0, 0.0, 0.0, 0.0, 0.0, 0.0, 0.0, 0.0, 0.0, 0.0, 0.0, 0.0, 0.0, 0.0, 0.0, 0.0, 0.0, 0.0, 0.0, 0.0, 0.0, 0.0, 0.0, 0.0, 0.0, 0.0, 0.0, 0.0, 0.0, 0.0, 0.0, 0.0, 0.0, 0.0, 0.0, 0.0, 0.0, 0.0, 0.0, 0.0, 0.0, 0.0, 0.0, 0.0, 0.0, 0.0, 0.0, 0.0, 0.0, 0.0, 0.0, 0.0, 0.0, 0.0, 0.0, 0.0, 0.0, 0.0, 0.0, 0.0, 0.0, 0.0, 0.0, 0.0, 0.0, 0.0, 0.0, 0.0, 0.0])
me_circle.materials.append(mat_metal)
me_circle.update()
me_circle_001 = bpy.data.meshes.new('Circle.001')
me_circle_001.from_pydata([(2.03e-09, 0.3, -0.04645), (-0.05853, 0.2942, -0.04645), (-0.1148, 0.2772, -0.04645), (-0.1667, 0.2494, -0.04645), (-0.2121, 0.2121, -0.04645), (-0.2494, 0.1667, -0.04645), (0.2494, 0.1667, -0.04645), (0.2121, 0.2121, -0.04645), (0.1667, 0.2494, -0.04645), (0.1148, 0.2772, -0.04645), (0.05853, 0.2942, -0.04645), (-0.05853, 0.2942, 0.04677), (2.088e-09, 0.3, 0.04677), (-0.1148, 0.2772, 0.04677), (-0.1667, 0.2494, 0.04677), (-0.2121, 0.2121, 0.04677), (-0.2494, 0.1667, 0.04677), (0.2494, 0.1667, 0.04677), (0.2121, 0.2121, 0.04677), (0.1667, 0.2494, 0.04677), (0.1148, 0.2772, 0.04677), (0.05853, 0.2942, 0.04677)], [], [(12, 11, 13, 14, 15, 16, 17, 18, 19, 20, 21), (6, 7, 18, 17), (1, 2, 13, 11), (7, 8, 19, 18), (2, 3, 14, 13), (8, 9, 20, 19), (3, 4, 15, 14), (9, 10, 21, 20), (4, 5, 16, 15), (10, 0, 12, 21), (0, 10, 9, 8, 7, 6, 5, 4, 3, 2, 1), (0, 1, 11, 12)])
me_circle_001.polygons.foreach_set('use_smooth', [True] * 12)
_uv = me_circle_001.uv_layers.new(name='UVMap')
_uv.uv.foreach_set('vector', [0.8824, 0.5016, 0.8795, 0.531, 0.8709, 0.5593, 0.857, 0.5853, 0.8382, 0.6082, 0.8154, 0.627, 0.8154, 0.3761, 0.8382, 0.3949, 0.857, 0.4178, 0.8709, 0.4438, 0.8795, 0.4721, 0.7557, 0.0471, 0.7557, 0.1249, 0.3886, 0.1249, 0.3886, 0.0471, 0.7557, 0.4947, 0.7557, 0.5726, 0.3886, 0.5726, 0.3886, 0.4947, 0.7557, 0.1249, 0.7557, 0.2043, 0.3886, 0.2043, 0.3886, 0.1249, 0.7557, 0.5726, 0.7557, 0.6519, 0.3886, 0.6519, 0.3886, 0.5726, 0.7557, 0.2043, 0.7557, 0.2821, 0.3886, 0.2821, 0.3886, 0.2043, 0.7557, 0.6519, 0.7557, 0.7297, 0.3886, 0.7297, 0.3886, 0.6519, 0.7557, 0.2821, 0.7557, 0.3554, 0.3886, 0.3554, 0.3886, 0.2821, 0.7557, 0.7297, 0.7557, 0.8031, 0.3886, 0.8031, 0.3886, 0.7297, 0.7557, 0.3554, 0.7557, 0.4214, 0.3886, 0.4214, 0.3886, 0.3554, 0.9059, 0.5016, 0.9009, 0.5516, 0.8863, 0.5997, 0.8627, 0.644, 0.8308, 0.6829, 0.7919, 0.7147, 0.7919, 0.2884, 0.8308, 0.3202, 0.8627, 0.3591, 0.8863, 0.4034, 0.9009, 0.4515, 0.7557, 0.4214, 0.7557, 0.4947, 0.3886, 0.4947, 0.3886, 0.4214])
me_circle_001.materials.append(mat_plastic)
me_circle_001.update()
me_cylinder_001 = bpy.data.meshes.new('Cylinder.001')
me_cylinder_001.from_pydata([(3.725e-09, 0.02438, 0.0), (3.725e-09, 0.02438, 0.2749), (0.02112, 0.01219, 0.0), (0.02112, 0.01219, 0.2749), (0.02112, -0.01219, 0.0), (0.02112, -0.01219, 0.2749), (3.725e-09, -0.02438, 0.0), (3.725e-09, -0.02438, 0.2749), (-0.02112, -0.01219, 0.0), (-0.02112, -0.01219, 0.2749), (-0.02112, 0.01219, 0.0), (-0.02112, 0.01219, 0.2749), (-3.542e-09, 0.02364, 0.2834), (0.02112, 0.01164, 0.2813), (0.02112, -0.01238, 0.277), (-3.542e-09, -0.02438, 0.2749), (-0.02112, -0.01238, 0.277), (-0.02112, 0.01164, 0.2813), (-1.081e-08, 0.02144, 0.2916), (0.02112, 0.009986, 0.2874), (0.02112, -0.01293, 0.2791), (-1.081e-08, -0.02438, 0.2749), (-0.02112, -0.01293, 0.2791), (-0.02112, 0.009986, 0.2874), (0.02112, -0.04254, 0.4317), (-1.081e-08, -0.03109, 0.4359), (0.02112, -0.06546, 0.4234), (-1.081e-08, -0.07691, 0.4192), (-0.02112, -0.06546, 0.4234), (-0.02112, -0.04254, 0.4317)], [], [(0, 1, 3, 2), (2, 3, 5, 4), (4, 5, 7, 6), (6, 7, 9, 8), (11, 9, 16, 17), (8, 9, 11, 10), (10, 11, 1, 0), (0, 2, 4, 6, 8, 10), (12, 17, 23, 18), (3, 1, 12, 13), (7, 5, 14, 15), (1, 11, 17, 12), (9, 7, 15, 16), (5, 3, 13, 14), (18, 23, 29, 25), (16, 15, 21, 22), (14, 13, 19, 20), (17, 16, 22, 23), (15, 14, 20, 21), (13, 12, 18, 19), (24, 25, 29, 28, 27, 26), (22, 21, 27, 28), (20, 19, 24, 26), (23, 22, 28, 29), (21, 20, 26, 27), (19, 18, 25, 24)])
me_cylinder_001.polygons.foreach_set('use_smooth', [True] * 26)
_uv = me_cylinder_001.uv_layers.new(name='UVMap')
_uv.uv.foreach_set('vector', [1.0, 0.5, 1.0, 1.0, 0.8333, 1.0, 0.8333, 0.5, 0.8333, 0.5, 0.8333, 1.0, 0.6667, 1.0, 0.6667, 0.5, 0.6667, 0.5, 0.6667, 1.0, 0.5, 1.0, 0.5, 0.5, 0.5, 0.5, 0.5, 1.0, 0.3333, 1.0, 0.3333, 0.5, 0.1667, 1.0, 0.3333, 1.0, 0.3333, 1.0, 0.1667, 1.0, 0.3333, 0.5, 0.3333, 1.0, 0.1667, 1.0, 0.1667, 0.5, 0.1667, 0.5, 0.1667, 1.0, -8.941e-08, 1.0, -8.941e-08, 0.5, 0.75, 0.49, 0.9578, 0.37, 0.9578, 0.13, 0.75, 0.01, 0.5422, 0.13, 0.5422, 0.37, -8.941e-08, 1.0, 0.1667, 1.0, 0.1667, 1.0, -8.941e-08, 1.0, 0.8333, 1.0, 1.0, 1.0, 1.0, 1.0, 0.8333, 1.0, 0.5, 1.0, 0.6667, 1.0, 0.6667, 1.0, 0.5, 1.0, -8.941e-08, 1.0, 0.1667, 1.0, 0.1667, 1.0, -8.941e-08, 1.0, 0.3333, 1.0, 0.5, 1.0, 0.5, 1.0, 0.3333, 1.0, 0.6667, 1.0, 0.8333, 1.0, 0.8333, 1.0, 0.6667, 1.0, -8.941e-08, 1.0, 0.1667, 1.0, 0.1667, 1.0, -8.941e-08, 1.0, 0.3333, 1.0, 0.5, 1.0, 0.5, 1.0, 0.3333, 1.0, 0.6667, 1.0, 0.8333, 1.0, 0.8333, 1.0, 0.6667, 1.0, 0.1667, 1.0, 0.3333, 1.0, 0.3333, 1.0, 0.1667, 1.0, 0.5, 1.0, 0.6667, 1.0, 0.6667, 1.0, 0.5, 1.0, 0.8333, 1.0, 1.0, 1.0, 1.0, 1.0, 0.8333, 1.0, 0.4578, 0.37, 0.25, 0.49, 0.04215, 0.37, 0.04215, 0.13, 0.25, 0.01, 0.4578, 0.13, 0.3333, 1.0, 0.5, 1.0, 0.5, 1.0, 0.3333, 1.0, 0.6667, 1.0, 0.8333, 1.0, 0.8333, 1.0, 0.6667, 1.0, 0.1667, 1.0, 0.3333, 1.0, 0.3333, 1.0, 0.1667, 1.0, 0.5, 1.0, 0.6667, 1.0, 0.6667, 1.0, 0.5, 1.0, 0.8333, 1.0, 1.0, 1.0, 1.0, 1.0, 0.8333, 1.0])
me_cylinder_001.materials.append(mat_metal)
me_cylinder_001.update()
me_circle_002 = bpy.data.meshes.new('Circle.002')
me_circle_002.from_pydata([(2.03e-09, 0.3, -0.04645), (-0.05853, 0.2942, -0.04645), (-0.1148, 0.2772, -0.04645), (-0.1667, 0.2494, -0.04645), (-0.2121, 0.2121, -0.04645), (-0.2494, 0.1667, -0.04645), (-0.2772, 0.1148, -0.04645), (-0.2942, 0.05853, -0.04645), (-0.3, -2.03e-09, -0.04645), (-0.2942, -0.05853, -0.04645), (-0.2772, -0.1148, -0.04645), (-0.2494, -0.1667, -0.04645), (-0.2121, -0.2121, -0.04645), (-0.1667, -0.2494, -0.04645), (-0.1148, -0.2772, -0.04645), (-0.05853, -0.2942, -0.04645), (2.03e-09, -0.3, -0.04645), (0.05853, -0.2942, -0.04645), (0.1148, -0.2772, -0.04645), (0.1667, -0.2494, -0.04645), (0.2121, -0.2121, -0.04645), (0.2494, -0.1667, -0.04645), (0.2772, -0.1148, -0.04645), (0.2942, -0.05853, -0.04645), (0.3, -2.03e-09, -0.04645), (0.2942, 0.05853, -0.04645), (0.2772, 0.1148, -0.04645), (0.2494, 0.1667, -0.04645), (0.2121, 0.2121, -0.04645), (0.1667, 0.2494, -0.04645), (0.1148, 0.2772, -0.04645), (0.05853, 0.2942, -0.04645), (-0.05853, 0.2942, 0.04677), (2.088e-09, 0.3, 0.04677), (-0.1148, 0.2772, 0.04677), (-0.1667, 0.2494, 0.04677), (-0.2121, 0.2121, 0.04677), (-0.2494, 0.1667, 0.04677), (-0.2772, 0.1148, 0.04677), (-0.2942, 0.05853, 0.04677), (-0.3, -2.03e-09, 0.04677), (-0.2942, -0.05853, 0.04677), (-0.2772, -0.1148, 0.04677), (-0.2494, -0.1667, 0.04677), (-0.2121, -0.2121, 0.04677), (-0.1667, -0.2494, 0.04677), (-0.1148, -0.2772, 0.04677), (-0.05853, -0.2942, 0.04677), (2.088e-09, -0.3, 0.04677), (0.05853, -0.2942, 0.04677), (0.1148, -0.2772, 0.04677), (0.1667, -0.2494, 0.04677), (0.2121, -0.2121, 0.04677), (0.2494, -0.1667, 0.04677), (0.2772, -0.1148, 0.04677), (0.2942, -0.05853, 0.04677), (0.3, -2.03e-09, 0.04677), (0.2942, 0.05853, 0.04677), (0.2772, 0.1148, 0.04677), (0.2494, 0.1667, 0.04677), (0.2121, 0.2121, 0.04677), (0.1667, 0.2494, 0.04677), (0.1148, 0.2772, 0.04677), (0.05853, 0.2942, 0.04677)], [], [(1, 0, 31, 30, 29, 28, 27, 26, 25, 24, 23, 22, 21, 20, 19, 18, 17, 16, 15, 14, 13, 12, 11, 10, 9, 8, 7, 6, 5, 4, 3, 2), (32, 34, 35, 36, 37, 38, 39, 40, 41, 42, 43, 44, 45, 46, 47, 48, 49, 50, 51, 52, 53, 54, 55, 56, 57, 58, 59, 60, 61, 62, 63, 33), (27, 28, 60, 59), (14, 15, 47, 46), (1, 2, 34, 32), (28, 29, 61, 60), (15, 16, 48, 47), (2, 3, 35, 34), (29, 30, 62, 61), (16, 17, 49, 48), (3, 4, 36, 35), (30, 31, 63, 62), (17, 18, 50, 49), (4, 5, 37, 36), (31, 0, 33, 63), (18, 19, 51, 50), (5, 6, 38, 37), (19, 20, 52, 51), (6, 7, 39, 38), (20, 21, 53, 52), (7, 8, 40, 39), (21, 22, 54, 53), (8, 9, 41, 40), (22, 23, 55, 54), (9, 10, 42, 41), (23, 24, 56, 55), (10, 11, 43, 42), (24, 25, 57, 56), (11, 12, 44, 43), (25, 26, 58, 57), (12, 13, 45, 44), (26, 27, 59, 58), (13, 14, 46, 45), (0, 1, 32, 33)])
me_circle_002.polygons.foreach_set('use_smooth', [True] * 34)
_uv = me_circle_002.uv_layers.new(name='UVMap')
_uv.uv.foreach_set('vector', [0.0, 0.0, 0.0, 0.0, 0.0, 0.0, 0.0, 0.0, 0.0, 0.0, 0.0, 0.0, 0.0, 0.0, 0.0, 0.0, 0.0, 0.0, 0.0, 0.0, 0.0, 0.0, 0.0, 0.0, 0.0, 0.0, 0.0, 0.0, 0.0, 0.0, 0.0, 0.0, 0.0, 0.0, 0.0, 0.0, 0.0, 0.0, 0.0, 0.0, 0.0, 0.0, 0.0, 0.0, 0.0, 0.0, 0.0, 0.0, 0.0, 0.0, 0.0, 0.0, 0.0, 0.0, 0.0, 0.0, 0.0, 0.0, 0.0, 0.0, 0.0, 0.0, 0.0, 0.0, 0.0, 0.0, 0.0, 0.0, 0.0, 0.0, 0.0, 0.0, 0.0, 0.0, 0.0, 0.0, 0.0, 0.0, 0.0, 0.0, 0.0, 0.0, 0.0, 0.0, 0.0, 0.0, 0.0, 0.0, 0.0, 0.0, 0.0, 0.0, 0.0, 0.0, 0.0, 0.0, 0.0, 0.0, 0.0, 0.0, 0.0, 0.0, 0.0, 0.0, 0.0, 0.0, 0.0, 0.0, 0.0, 0.0, 0.0, 0.0, 0.0, 0.0, 0.0, 0.0, 0.0, 0.0, 0.0, 0.0, 0.0, 0.0, 0.0, 0.0, 0.0, 0.0, 0.0, 0.0, 0.0, 0.0, 0.0, 0.0, 0.0, 0.0, 0.0, 0.0, 0.0, 0.0, 0.0, 0.0, 0.0, 0.0, 0.0, 0.0, 0.0, 0.0, 0.0, 0.0, 0.0, 0.0, 0.0, 0.0, 0.0, 0.0, 0.0, 0.0, 0.0, 0.0, 0.0, 0.0, 0.0, 0.0, 0.0, 0.0, 0.0, 0.0, 0.0, 0.0, 0.0, 0.0, 0.0, 0.0, 0.0, 0.0, 0.0, 0.0, 0.0, 0.0, 0.0, 0.0, 0.0, 0.0, 0.0, 0.0, 0.0, 0.0, 0.0, 0.0, 0.0, 0.0, 0.0, 0.0, 0.0, 0.0, 0.0, 0.0, 0.0, 0.0, 0.0, 0.0, 0.0, 0.0, 0.0, 0.0, 0.0, 0.0, 0.0, 0.0, 0.0, 0.0, 0.0, 0.0, 0.0, 0.0, 0.0, 0.0, 0.0, 0.0, 0.0, 0.0, 0.0, 0.0, 0.0, 0.0, 0.0, 0.0, 0.0, 0.0, 0.0, 0.0, 0.0, 0.0, 0.0, 0.0, 0.0, 0.0, 0.0, 0.0, 0.0, 0.0, 0.0, 0.0, 0.0, 0.0, 0.0, 0.0, 0.0, 0.0, 0.0, 0.0, 0.0, 0.0, 0.0, 0.0, 0.0, 0.0, 0.0, 0.0, 0.0, 0.0, 0.0, 0.0, 0.0, 0.0, 0.0, 0.0, 0.0, 0.0, 0.0, 0.0, 0.0, 0.0, 0.0, 0.0, 0.0, 0.0, 0.0, 0.0, 0.0, 0.0, 0.0, 0.0, 0.0, 0.0, 0.0, 0.0, 0.0, 0.0, 0.0, 0.0, 0.0, 0.0, 0.0, 0.0, 0.0, 0.0, 0.0, 0.0, 0.0, 0.0, 0.0, 0.0, 0.0, 0.0, 0.0, 0.0, 0.0, 0.0, 0.0, 0.0, 0.0, 0.0, 0.0, 0.0, 0.0, 0.0, 0.0, 0.0, 0.0, 0.0, 0.0, 0.0, 0.0, 0.0, 0.0, 0.0, 0.0, 0.0, 0.0, 0.0, 0.0, 0.0, 0.0, 0.0, 0.0, 0.0, 0.0, 0.0, 0.0, 0.0, 0.0, 0.0, 0.0, 0.0, 0.0, 0.0, 0.0, 0.0, 0.0, 0.0, 0.0, 0.0, 0.0, 0.0, 0.0, 0.0, 0.0, 0.0, 0.0, 0.0, 0.0, 0.0, 0.0, 0.0, 0.0, 0.0, 0.0, 0.0, 0.0, 0.0, 0.0, 0.0, 0.0, 0.0, 0.0, 0.0, 0.0, 0.0, 0.0, 0.0, 0.0, 0.0, 0.0, 0.0])
me_circle_002.materials.append(mat_metal)
me_circle_002.update()
me_cylinder_002 = bpy.data.meshes.new('Cylinder.002')
me_cylinder_002.from_pydata([(1.648e-09, 0.03661, 4.364e-08), (0.03282, 0.03661, 4.698e-08), (3.03e-09, 0.0317, -0.0183), (0.03282, 0.0317, -0.0183), (4.041e-09, 0.0183, -0.0317), (0.03282, 0.0183, -0.0317), (4.412e-09, -1.091e-08, -0.03661), (0.03282, -1.091e-08, -0.03661), (4.041e-09, -0.0183, -0.0317), (0.03282, -0.0183, -0.0317), (3.03e-09, -0.0317, -0.0183), (0.03282, -0.0317, -0.0183), (1.648e-09, -0.03661, 4.364e-08), (0.03282, -0.03661, 4.698e-08), (2.658e-10, -0.0317, 0.0183), (0.03282, -0.0317, 0.0183), (-7.459e-10, -0.0183, 0.03171), (0.03282, -0.0183, 0.03171), (-1.116e-09, -1.091e-08, 0.03661), (0.03282, -1.091e-08, 0.03661), (-7.459e-10, 0.0183, 0.03171), (0.03282, 0.0183, 0.03171), (2.658e-10, 0.0317, 0.0183), (0.03282, 0.0317, 0.0183), (0.08838, 0.0317, -0.0183), (0.08838, 0.03661, 5.222e-08), (0.08838, 0.0183, -0.0317), (0.08838, -1.091e-08, -0.03661), (0.08838, -0.0183, -0.0317), (0.08838, -0.0317, -0.0183), (0.08838, -0.03661, 5.222e-08), (0.08838, -0.0317, 0.0183), (0.08838, -0.0183, 0.03171), (0.08838, -1.091e-08, 0.03661), (0.08838, 0.0183, 0.03171), (0.08838, 0.0317, 0.0183), (0.1835, 0.02557, -0.01476), (0.1835, 0.02952, 5.94e-08), (0.1835, 0.01476, -0.02557), (0.1835, -1.091e-08, -0.02952), (0.1835, -0.01476, -0.02557), (0.1835, -0.02557, -0.01476), (0.1835, -0.02952, 5.94e-08), (0.1835, -0.02557, 0.01476), (0.1835, -0.01476, 0.02557), (0.1835, -1.091e-08, 0.02952), (0.1835, 0.01476, 0.02557), (0.1835, 0.02557, 0.01476), (0.1835, 0.0317, -0.0183), (0.1835, 0.03661, 5.94e-08), (0.1835, 0.0183, -0.0317), (0.1835, -1.091e-08, -0.03661), (0.1835, -0.0183, -0.0317), (0.1835, -0.0317, -0.0183), (0.1835, -0.03661, 5.94e-08), (0.1835, -0.0317, 0.0183), (0.1835, -0.0183, 0.03171), (0.1835, -1.091e-08, 0.03661), (0.1835, 0.0183, 0.03171), (0.1835, 0.0317, 0.0183), (0.1777, 0.01571, -0.009073), (0.1777, 0.01815, 5.94e-08), (0.1777, 0.009073, -0.01571), (0.1777, -1.091e-08, -0.01815), (0.1777, -0.009073, -0.01571), (0.1777, -0.01571, -0.009073), (0.1777, -0.01815, 5.94e-08), (0.1777, -0.01571, 0.009073), (0.1777, -0.009073, 0.01571), (0.1777, -1.091e-08, 0.01815), (0.1777, 0.009073, 0.01571), (0.1777, 0.01571, 0.009073), (0.1777, 0.02557, -0.01476), (0.1777, 0.02952, 5.94e-08), (0.1777, 0.01476, -0.02557), (0.1777, -1.091e-08, -0.02952), (0.1777, -0.01476, -0.02557), (0.1777, -0.02557, -0.01476), (0.1777, -0.02952, 5.94e-08), (0.1777, -0.02557, 0.01476), (0.1777, -0.01476, 0.02557), (0.1777, -1.091e-08, 0.02952), (0.1777, 0.01476, 0.02557), (0.1777, 0.02557, 0.01476), (0.1647, 0.01571, -0.009073), (0.1647, 0.01815, 5.94e-08), (0.1647, 0.009073, -0.01571), (0.1647, -1.705e-08, -0.01815), (0.1647, -0.009073, -0.01571), (0.1647, -0.01571, -0.009073), (0.1647, -0.01815, 5.94e-08), (0.1647, -0.01571, 0.009073), (0.1647, -0.009073, 0.01571), (0.1647, -1.705e-08, 0.01815), (0.1647, 0.009073, 0.01571), (0.1647, 0.01571, 0.009073)], [], [(0, 1, 3, 2), (2, 3, 5, 4), (4, 5, 7, 6), (6, 7, 9, 8), (8, 9, 11, 10), (10, 11, 13, 12), (12, 13, 15, 14), (14, 15, 17, 16), (16, 17, 19, 18), (18, 19, 21, 20), (11, 9, 28, 29), (20, 21, 23, 22), (22, 23, 1, 0), (0, 2, 4, 6, 8, 10, 12, 14, 16, 18, 20, 22), (30, 29, 53, 54), (9, 7, 27, 28), (1, 23, 35, 25), (3, 1, 25, 24), (7, 5, 26, 27), (23, 21, 34, 35), (5, 3, 24, 26), (21, 19, 33, 34), (19, 17, 32, 33), (17, 15, 31, 32), (15, 13, 30, 31), (13, 11, 29, 30), (45, 44, 80, 81), (27, 26, 50, 51), (34, 33, 57, 58), (31, 30, 54, 55), (28, 27, 51, 52), (35, 34, 58, 59), (24, 25, 49, 48), (32, 31, 55, 56), (29, 28, 52, 53), (25, 35, 59, 49), (26, 24, 48, 50), (33, 32, 56, 57), (37, 36, 48, 49), (36, 38, 50, 48), (38, 39, 51, 50), (39, 40, 52, 51), (40, 41, 53, 52), (41, 42, 54, 53), (42, 43, 55, 54), (43, 44, 56, 55), (44, 45, 57, 56), (45, 46, 58, 57), (46, 47, 59, 58), (47, 37, 49, 59), (67, 66, 90, 91), (42, 41, 77, 78), (39, 38, 74, 75), (46, 45, 81, 82), (43, 42, 78, 79), (40, 39, 75, 76), (47, 46, 82, 83), (36, 37, 73, 72), (44, 43, 79, 80), (41, 40, 76, 77), (37, 47, 83, 73), (38, 36, 72, 74), (61, 60, 72, 73), (60, 62, 74, 72), (62, 63, 75, 74), (63, 64, 76, 75), (64, 65, 77, 76), (65, 66, 78, 77), (66, 67, 79, 78), (67, 68, 80, 79), (68, 69, 81, 80), (69, 70, 82, 81), (70, 71, 83, 82), (71, 61, 73, 83), (84, 85, 95, 94, 93, 92, 91, 90, 89, 88, 87, 86), (64, 63, 87, 88), (71, 70, 94, 95), (60, 61, 85, 84), (68, 67, 91, 92), (65, 64, 88, 89), (61, 71, 95, 85), (62, 60, 84, 86), (69, 68, 92, 93), (66, 65, 89, 90), (63, 62, 86, 87), (70, 69, 93, 94)])
me_cylinder_002.polygons.foreach_set('use_smooth', [True] * 86)
me_cylinder_002.polygons.foreach_set('material_index', [0, 0, 0, 0, 0, 0, 0, 0, 0, 0, 1, 0, 0, 0, 0, 1, 1, 1, 1, 1, 1, 1, 1, 1, 1, 1, 0, 0, 0, 0, 0, 0, 0, 0, 0, 0, 0, 0, 0, 0, 0, 0, 0, 0, 0, 0, 0, 0, 0, 0, 1, 0, 0, 0, 0, 0, 0, 0, 0, 0, 0, 0, 1, 1, 1, 1, 1, 1, 1, 1, 1, 1, 1, 1, 0, 1, 1, 1, 1, 1, 1, 1, 1, 1, 1, 1])
_uv = me_cylinder_002.uv_layers.new(name='UVMap')
_uv.uv.foreach_set('vector', [0.431, 0.4054, 0.5249, 0.4054, 0.5249, 0.4597, 0.431, 0.4597, 0.431, 0.4597, 0.5249, 0.4597, 0.5249, 0.5139, 0.431, 0.5139, 0.431, 0.5139, 0.5249, 0.5139, 0.5249, 0.5681, 0.431, 0.5681, 0.431, 0.5681, 0.5249, 0.5681, 0.5249, 0.6224, 0.431, 0.6224, 0.431, 0.6224, 0.5249, 0.6224, 0.5249, 0.6766, 0.431, 0.6766, 0.431, 0.02576, 0.5249, 0.02576, 0.5249, 0.08, 0.431, 0.08, 0.431, 0.08, 0.5249, 0.08, 0.5249, 0.1342, 0.431, 0.1342, 0.431, 0.1342, 0.5249, 0.1342, 0.5249, 0.1885, 0.431, 0.1885, 0.431, 0.1885, 0.5249, 0.1885, 0.5249, 0.2427, 0.431, 0.2427, 0.431, 0.2427, 0.5249, 0.2427, 0.5249, 0.2969, 0.431, 0.2969, 0.5249, 0.6766, 0.5249, 0.6224, 0.684, 0.6224, 0.684, 0.6766, 0.431, 0.2969, 0.5249, 0.2969, 0.5249, 0.3512, 0.431, 0.3512, 0.431, 0.3512, 0.5249, 0.3512, 0.5249, 0.4054, 0.431, 0.4054, 0.2997, 0.1785, 0.3357, 0.1688, 0.3622, 0.1424, 0.3718, 0.1063, 0.3622, 0.07022, 0.3357, 0.04381, 0.2997, 0.03415, 0.2636, 0.04381, 0.2372, 0.07022, 0.2275, 0.1063, 0.2372, 0.1424, 0.2636, 0.1688, 0.684, 0.08, 0.684, 0.02576, 0.9561, 0.02576, 0.9561, 0.08, 0.5249, 0.6224, 0.5249, 0.5681, 0.684, 0.5681, 0.684, 0.6224, 0.5249, 0.4054, 0.5249, 0.3512, 0.684, 0.3512, 0.684, 0.4054, 0.5249, 0.4597, 0.5249, 0.4054, 0.684, 0.4054, 0.684, 0.4597, 0.5249, 0.5681, 0.5249, 0.5139, 0.684, 0.5139, 0.684, 0.5681, 0.5249, 0.3512, 0.5249, 0.2969, 0.684, 0.2969, 0.684, 0.3512, 0.5249, 0.5139, 0.5249, 0.4597, 0.684, 0.4597, 0.684, 0.5139, 0.5249, 0.2969, 0.5249, 0.2427, 0.684, 0.2427, 0.684, 0.2969, 0.5249, 0.2427, 0.5249, 0.1885, 0.684, 0.1885, 0.684, 0.2427, 0.5249, 0.1885, 0.5249, 0.1342, 0.684, 0.1342, 0.684, 0.1885, 0.5249, 0.1342, 0.5249, 0.08, 0.684, 0.08, 0.684, 0.1342, 0.5249, 0.08, 0.5249, 0.02576, 0.684, 0.02576, 0.684, 0.08, 0.9448, 0.36, 0.9448, 0.3985, 0.9303, 0.3985, 0.9303, 0.36, 0.684, 0.5681, 0.684, 0.5139, 0.9561, 0.5139, 0.9561, 0.5681, 0.684, 0.2969, 0.684, 0.2427, 0.9561, 0.2427, 0.9561, 0.2969, 0.684, 0.1342, 0.684, 0.08, 0.9561, 0.08, 0.9561, 0.1342, 0.684, 0.6224, 0.684, 0.5681, 0.9561, 0.5681, 0.9561, 0.6224, 0.684, 0.3512, 0.684, 0.2969, 0.9561, 0.2969, 0.9561, 0.3512, 0.684, 0.4597, 0.684, 0.4054, 0.9561, 0.4054, 0.9561, 0.4597, 0.684, 0.1885, 0.684, 0.1342, 0.9561, 0.1342, 0.9561, 0.1885, 0.684, 0.6766, 0.684, 0.6224, 0.9561, 0.6224, 0.9561, 0.6766, 0.684, 0.4054, 0.684, 0.3512, 0.9561, 0.3512, 0.9561, 0.4054, 0.684, 0.5139, 0.684, 0.4597, 0.9561, 0.4597, 0.9561, 0.5139, 0.684, 0.2427, 0.684, 0.1885, 0.9561, 0.1885, 0.9561, 0.2427, 0.2997, 0.1645, 0.3288, 0.1567, 0.3357, 0.1688, 0.2997, 0.1785, 0.3288, 0.1567, 0.3501, 0.1354, 0.3622, 0.1424, 0.3357, 0.1688, 0.3501, 0.1354, 0.3579, 0.1063, 0.3718, 0.1063, 0.3622, 0.1424, 0.3579, 0.1063, 0.3501, 0.07721, 0.3622, 0.07022, 0.3718, 0.1063, 0.3501, 0.07721, 0.3288, 0.05591, 0.3357, 0.04381, 0.3622, 0.07022, 0.3288, 0.05591, 0.2997, 0.04811, 0.2997, 0.03415, 0.3357, 0.04381, 0.2997, 0.04811, 0.2706, 0.05591, 0.2636, 0.04381, 0.2997, 0.03415, 0.2706, 0.05591, 0.2493, 0.07721, 0.2372, 0.07022, 0.2636, 0.04381, 0.2493, 0.07721, 0.2415, 0.1063, 0.2275, 0.1063, 0.2372, 0.07022, 0.2415, 0.1063, 0.2493, 0.1354, 0.2372, 0.1424, 0.2275, 0.1063, 0.2493, 0.1354, 0.2706, 0.1567, 0.2636, 0.1688, 0.2372, 0.1424, 0.2706, 0.1567, 0.2997, 0.1645, 0.2997, 0.1785, 0.2636, 0.1688, 0.2818, 0.07533, 0.2997, 0.07054, 0.2997, 0.07054, 0.2818, 0.07533, 0.9448, 0.2448, 0.9448, 0.2832, 0.9303, 0.2832, 0.9303, 0.2448, 0.9448, 0.36, 0.9448, 0.3985, 0.9303, 0.3985, 0.9303, 0.36, 0.9448, 0.3216, 0.9448, 0.36, 0.9303, 0.36, 0.9303, 0.3216, 0.9448, 0.2064, 0.9448, 0.2448, 0.9303, 0.2448, 0.9303, 0.2064, 0.9448, 0.3216, 0.9448, 0.36, 0.9303, 0.36, 0.9303, 0.3216, 0.9448, 0.2832, 0.9448, 0.3216, 0.9303, 0.3216, 0.9303, 0.2832, 0.9448, 0.2064, 0.9448, 0.2448, 0.9303, 0.2448, 0.9303, 0.2064, 0.9448, 0.1679, 0.9448, 0.2064, 0.9303, 0.2064, 0.9303, 0.1679, 0.9448, 0.2832, 0.9448, 0.3216, 0.9303, 0.3216, 0.9303, 0.2832, 0.9448, 0.2448, 0.9448, 0.2832, 0.9303, 0.2832, 0.9303, 0.2448, 0.9448, 0.1679, 0.9448, 0.2064, 0.9303, 0.2064, 0.9303, 0.1679, 0.2997, 0.1421, 0.3176, 0.1373, 0.3288, 0.1567, 0.2997, 0.1645, 0.3176, 0.1373, 0.3306, 0.1242, 0.3501, 0.1354, 0.3288, 0.1567, 0.3306, 0.1242, 0.3354, 0.1063, 0.3579, 0.1063, 0.3501, 0.1354, 0.3354, 0.1063, 0.3306, 0.08842, 0.3501, 0.07721, 0.3579, 0.1063, 0.3306, 0.08842, 0.3176, 0.07533, 0.3288, 0.05591, 0.3501, 0.07721, 0.3176, 0.07533, 0.2997, 0.07054, 0.2997, 0.04811, 0.3288, 0.05591, 0.2997, 0.07054, 0.2818, 0.07533, 0.2706, 0.05591, 0.2997, 0.04811, 0.2818, 0.07533, 0.2687, 0.08842, 0.2493, 0.07721, 0.2706, 0.05591, 0.2687, 0.08842, 0.2639, 0.1063, 0.2415, 0.1063, 0.2493, 0.07721, 0.2639, 0.1063, 0.2687, 0.1242, 0.2493, 0.1354, 0.2415, 0.1063, 0.2687, 0.1242, 0.2818, 0.1373, 0.2706, 0.1567, 0.2493, 0.1354, 0.2818, 0.1373, 0.2997, 0.1421, 0.2997, 0.1645, 0.2706, 0.1567, 0.3176, 0.1373, 0.2997, 0.1421, 0.2818, 0.1373, 0.2687, 0.1242, 0.2639, 0.1063, 0.2687, 0.08842, 0.2818, 0.07533, 0.2997, 0.07054, 0.3176, 0.07533, 0.3306, 0.08842, 0.3354, 0.1063, 0.3306, 0.1242, 0.3306, 0.08842, 0.3354, 0.1063, 0.3354, 0.1063, 0.3306, 0.08842, 0.2818, 0.1373, 0.2687, 0.1242, 0.2687, 0.1242, 0.2818, 0.1373, 0.3176, 0.1373, 0.2997, 0.1421, 0.2997, 0.1421, 0.3176, 0.1373, 0.2687, 0.08842, 0.2818, 0.07533, 0.2818, 0.07533, 0.2687, 0.08842, 0.3176, 0.07533, 0.3306, 0.08842, 0.3306, 0.08842, 0.3176, 0.07533, 0.2997, 0.1421, 0.2818, 0.1373, 0.2818, 0.1373, 0.2997, 0.1421, 0.3306, 0.1242, 0.3176, 0.1373, 0.3176, 0.1373, 0.3306, 0.1242, 0.2639, 0.1063, 0.2687, 0.08842, 0.2687, 0.08842, 0.2639, 0.1063, 0.2997, 0.07054, 0.3176, 0.07533, 0.3176, 0.07533, 0.2997, 0.07054, 0.3354, 0.1063, 0.3306, 0.1242, 0.3306, 0.1242, 0.3354, 0.1063, 0.2687, 0.1242, 0.2639, 0.1063, 0.2639, 0.1063, 0.2687, 0.1242])
me_cylinder_002.materials.append(mat_plastic)
me_cylinder_002.materials.append(mat_metal)
me_cylinder_002.update()

# ---- objects
ob_camera = bpy.data.objects.new('Camera', cam_camera)
ob_empty = bpy.data.objects.new('Empty', None)
ob_base = bpy.data.objects.new('base', me_cube_001)
ob_bump = bpy.data.objects.new('bump', me_cube_002)
ob_handle = bpy.data.objects.new('handle', me_cube_003)
ob_cylinder = bpy.data.objects.new('Cylinder', me_cylinder)
ob_circle = bpy.data.objects.new('Circle', me_circle)
ob_bump_001 = bpy.data.objects.new('bump.001', me_circle_001)
ob_cylinder_001 = bpy.data.objects.new('Cylinder.001', me_cylinder_001)
ob_circle_001 = bpy.data.objects.new('Circle.001', me_circle_002)
ob_cylinder_002 = bpy.data.objects.new('Cylinder.002', me_cylinder_002)
ob_sun = bpy.data.objects.new('Sun', light_sun)

# ---- transforms, parenting, visibility, modifiers, constraints
ob_camera.location = (1.217, 1.542, 0.2671)
ob_camera.rotation_euler = (1.476, 5.605e-07, 2.492)
ob_camera.scale = (1.0, 1.0, 1.0)
ob_camera.lock_rotations_4d = False
ob_camera.empty_display_type = 'ARROWS'
ob_camera.color = (0.0, 0.0, 0.0, 0.0)
ob_camera.display_type = 'WIRE'
ob_camera.lineart.crease_threshold = 0.0
ob_empty.location = (0.0, 2.803, 0.0)
ob_empty.rotation_euler = (1.571, -0.0, 0.0)
ob_empty.scale = (0.3318, 0.3318, 0.3318)
ob_empty.empty_display_type = 'IMAGE'
ob_empty.empty_display_size = 5.0
ob_base.location = (0.0, -0.02368, 0.0)
ob_base.rotation_euler = (-1.571, -0.0, 0.0)
_m = ob_base.modifiers.new('Bevel', 'BEVEL')
_m = ob_base.modifiers.new('Smooth by Angle', 'NODES')
_m.node_group = ng_smooth_by_angle
_m.use_pin_to_last = True
_m.show_group_selector = False
ob_bump.location = (0.0, -0.07185, 0.01424)
_m = ob_bump.modifiers.new('Smooth by Angle', 'NODES')
_m.node_group = ng_smooth_by_angle
_m.use_pin_to_last = True
_m.show_group_selector = False
ob_handle.location = (0.06162, -0.07185, 0.01424)
_m = ob_handle.modifiers.new('Smooth by Angle', 'NODES')
_m.node_group = ng_smooth_by_angle
_m.use_pin_to_last = True
_m.show_group_selector = False
ob_cylinder.parent = ob_base
ob_cylinder.matrix_parent_inverse = Matrix(((1.0, -0.0, -0.0, -0.0), (-0.0, 1.0, 0.0, 0.02368), (-0.0, -0.0, 1.0, -0.0), (-0.0, 0.0, -0.0, 1.0)))
ob_cylinder.location = (0.06, -0.07181, -0.07968)
ob_cylinder.rotation_euler = (0.682, -0.0, 0.0)
ob_cylinder.scale = (1.0, 1.0, 1.0)
_m = ob_cylinder.modifiers.new('Smooth by Angle', 'NODES')
_m.node_group = ng_smooth_by_angle
_m.use_pin_to_last = True
_m.show_group_selector = False
_c = ob_cylinder.constraints.new('LIMIT_ROTATION'); _c.name = 'Limit Rotation'
_c.use_limit_y = True
_c.use_limit_z = True
ob_circle.parent = ob_base
ob_circle.matrix_parent_inverse = Matrix(((1.0, -0.0, -0.0, -0.0), (-0.0, 1.0, 0.0, 0.02368), (-0.0, -0.0, 1.0, -0.0), (-0.0, 0.0, -0.0, 1.0)))
ob_circle.location = (0.06, -0.07181, -0.08133)
ob_circle.rotation_euler = (1.571, -0.0, 1.571)
ob_circle.scale = (0.578, 0.578, 0.578)
_m = ob_circle.modifiers.new('Smooth by Angle', 'NODES')
_m.node_group = ng_smooth_by_angle
_m.use_pin_to_last = True
_m.show_group_selector = False
ob_bump_001.parent = ob_base
ob_bump_001.matrix_parent_inverse = Matrix(((1.0, -0.0, -0.0, -0.0), (-0.0, 1.0, 0.0, 0.02368), (-0.0, -0.0, 1.0, -0.0), (-0.0, 0.0, -0.0, 1.0)))
ob_bump_001.location = (0.002743, -0.07181, -0.08133)
ob_bump_001.rotation_euler = (1.571, -0.0, 1.571)
ob_bump_001.scale = (0.5548, 0.5548, 2.976)
_m = ob_bump_001.modifiers.new('Bevel', 'BEVEL')
_m.width = 0.002
_m.width_pct = 0.002
_m = ob_bump_001.modifiers.new('Smooth by Angle', 'NODES')
_m.node_group = ng_smooth_by_angle_001
_m.use_pin_to_last = True
_m.show_group_selector = False
ob_cylinder_001.parent = ob_base
ob_cylinder_001.matrix_parent_inverse = Matrix(((1.0, -0.0, -0.0, -0.0), (-0.0, 1.0, 0.0, 0.02368), (-0.0, -0.0, 1.0, -0.0), (-0.0, 0.0, -0.0, 1.0)))
ob_cylinder_001.location = (-0.06, -0.07181, -0.07968)
ob_cylinder_001.rotation_euler = (0.682, -0.0, 0.0)
_m = ob_cylinder_001.modifiers.new('Smooth by Angle', 'NODES')
_m.node_group = ng_smooth_by_angle
_m.use_pin_to_last = True
_m.show_group_selector = False
_c = ob_cylinder_001.constraints.new('COPY_ROTATION'); _c.name = 'Copy Rotation'
_c.target = ob_cylinder
ob_circle_001.parent = ob_base
ob_circle_001.matrix_parent_inverse = Matrix(((1.0, -0.0, -0.0, -0.0), (-0.0, 1.0, 0.0, 0.02368), (-0.0, -0.0, 1.0, -0.0), (-0.0, 0.0, -0.0, 1.0)))
ob_circle_001.location = (-0.06, -0.07181, -0.08133)
ob_circle_001.rotation_euler = (1.571, -0.0, 1.571)
ob_circle_001.scale = (0.578, 0.578, 0.578)
_m = ob_circle_001.modifiers.new('Smooth by Angle', 'NODES')
_m.node_group = ng_smooth_by_angle
_m.use_pin_to_last = True
_m.show_group_selector = False
_c = ob_circle_001.constraints.new('COPY_ROTATION'); _c.name = 'Copy Rotation'
_c.target = ob_circle
ob_cylinder_002.parent = ob_cylinder
ob_cylinder_002.matrix_parent_inverse = Matrix(((1.0, -0.0, 0.0, -0.06), (-0.0, 0.7763, 0.6304, 0.106), (-0.0, -0.6304, 0.7763, 0.01659), (0.0, 0.0, -0.0, 1.0)))
ob_cylinder_002.location = (3.725e-09, -0.3876, 0.2226)
ob_cylinder_002.rotation_euler = (0.682, -0.0, 0.0)
ob_cylinder_002.scale = (1.0, 1.0, 1.0)
_m = ob_cylinder_002.modifiers.new('Mirror', 'MIRROR')
_m = ob_cylinder_002.modifiers.new('Smooth by Angle', 'NODES')
_m.node_group = ng_smooth_by_angle
_m.use_pin_to_last = True
_m.show_group_selector = False
ob_sun.location = (0.7453, -0.07181, 0.6493)
ob_sun.rotation_euler = (-0.4024, 0.2814, 0.0)

# ---- collection membership
col_collection.objects.link(ob_camera)
col_collection.objects.link(ob_empty)
col_collection.objects.link(ob_base)
col_collection.objects.link(ob_bump)
col_collection.objects.link(ob_handle)
col_collection.objects.link(ob_cylinder)
col_collection.objects.link(ob_circle)
col_collection.objects.link(ob_bump_001)
col_collection.objects.link(ob_cylinder_001)
col_collection.objects.link(ob_circle_001)
col_collection.objects.link(ob_cylinder_002)
col_collection.objects.link(ob_sun)

# ---- scene / render settings (as saved in the file)
scene.camera = ob_camera
scene.frame_start = 1; scene.frame_end = 250; scene.frame_set(1)
scene.render.engine = 'BLENDER_EEVEE_NEXT'
bpy.context.view_layer.update()
